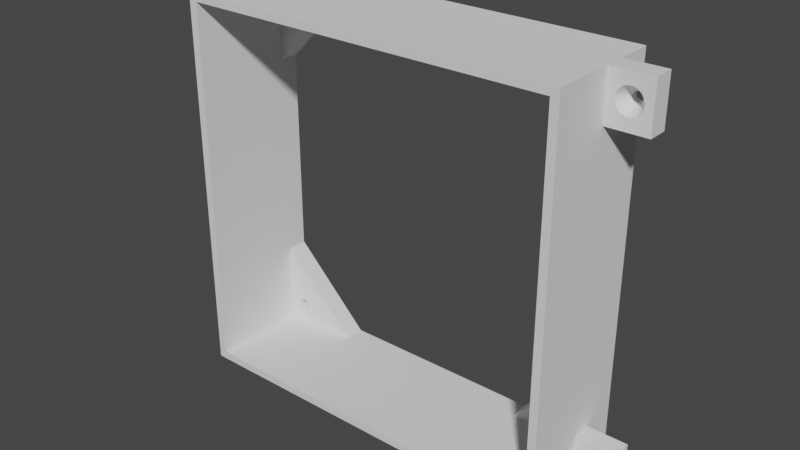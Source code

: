 # Source: fan_bracket.blend  (saved by Blender 3.2.14; exported with 4.5.12 LTS)
import bpy
from mathutils import Matrix  # noqa: F401  (used for matrix-valued properties, if any)

bpy.ops.wm.read_factory_settings(use_empty=True)
scene = bpy.context.scene
scene.name = 'Scene'

# ---- node groups
ng_auto_smooth = bpy.data.node_groups.new('Auto Smooth', 'GeometryNodeTree')
_s = ng_auto_smooth.interface.new_socket(name='Geometry', in_out='OUTPUT', socket_type='NodeSocketGeometry')
_s = ng_auto_smooth.interface.new_socket(name='Geometry', in_out='INPUT', socket_type='NodeSocketGeometry')
_s = ng_auto_smooth.interface.new_socket(name='Angle', in_out='INPUT', socket_type='NodeSocketFloat')
_s.subtype = 'ANGLE'
_s.min_value = 0.0
_s.max_value = 3.142
ng_auto_smooth.is_modifier = True
_N = ng_auto_smooth.nodes; _L = ng_auto_smooth.links
n0 = _N.new('NodeGroupOutput'); n0.name = 'Group Output'; n0.location = (480, -100)
n1 = _N.new('NodeGroupInput'); n1.name = 'Group Input'; n1.location = (-420, -300)
n2 = _N.new('NodeGroupInput'); n2.name = 'Group Input.001'; n2.location = (-60, -100)
n3 = _N.new('GeometryNodeSetShadeSmooth'); n3.name = 'Set Shade Smooth'; n3.location = (120, -100)
n3.domain = 'EDGE'
n4 = _N.new('GeometryNodeSetShadeSmooth'); n4.name = 'Set Shade Smooth.001'; n4.location = (300, -100)
n5 = _N.new('GeometryNodeInputMeshEdgeAngle'); n5.name = 'Edge Angle'; n5.location = (-420, -220)
n6 = _N.new('GeometryNodeInputEdgeSmooth'); n6.name = 'Is Edge Smooth'; n6.location = (-60, -160)
n7 = _N.new('GeometryNodeInputShadeSmooth'); n7.name = 'Is Face Smooth'; n7.location = (-240, -340)
n8 = _N.new('FunctionNodeBooleanMath'); n8.name = 'Boolean Math'; n8.location = (-60, -220)
n9 = _N.new('FunctionNodeCompare'); n9.name = 'Compare'; n9.location = (-240, -180)
n9.operation = 'LESS_EQUAL'
_L.new(n5.outputs[0], n9.inputs[0])
_L.new(n4.outputs[0], n0.inputs[0])
_L.new(n1.outputs[1], n9.inputs[1])
_L.new(n9.outputs[0], n8.inputs[0])
_L.new(n7.outputs[0], n8.inputs[1])
_L.new(n2.outputs[0], n3.inputs[0])
_L.new(n6.outputs[0], n3.inputs[1])
_L.new(n3.outputs[0], n4.inputs[0])
_L.new(n8.outputs[0], n3.inputs[2])
n0.is_active_output = True

# ---- world
world_world = bpy.data.worlds.new('World'); scene.world = world_world
world_world.use_nodes = True; world_world.node_tree.nodes.clear()
_N = world_world.node_tree.nodes; _L = world_world.node_tree.links
n0 = _N.new('ShaderNodeOutputWorld'); n0.name = 'World Output'; n0.location = (300, 300)
n1 = _N.new('ShaderNodeBackground'); n1.name = 'Background'; n1.location = (10, 300)
n1.inputs[0].default_value = (0.05088, 0.05088, 0.05088, 1.0)
_L.new(n1.outputs[0], n0.inputs[0])
n0.is_active_output = True
world_world.color = (0.05088, 0.05088, 0.05088)
world_world.use_sun_shadow = False
world_world.sun_shadow_jitter_overblur = 0.0

# ---- meshes
me_mesh_010 = bpy.data.meshes.new('Mesh.010')
me_mesh_010.from_pydata([(270.7, 207.2, -96.59), (270.7, 207.2, -101.6), (270.7, 195.2, -96.59), (260.7, 207.2, -96.59), (266.5, 202.2, -99.59), (266.6, 202.1, -99.59), (266.4, 202.3, -99.59), (266.2, 202.4, -99.59), (266.4, 202.3, -101.6), (266.2, 202.4, -101.6), (266.6, 202.1, -101.6), (266.7, 201.9, -101.6), (266.9, 201.7, -101.6), (266.7, 201.9, -99.59), (266.9, 201.7, -99.59), (266.9, 201.5, -99.59), (267.0, 201.2, -99.59), (266.9, 201.5, -101.6), (267.0, 201.2, -101.6), (266.9, 201.0, -101.6), (266.9, 201.0, -99.59), (266.9, 200.7, -101.6), (266.7, 200.5, -101.6), (266.9, 200.7, -99.59), (266.7, 200.5, -99.59), (266.6, 200.3, -99.59), (266.4, 200.2, -99.59), (266.6, 200.3, -101.6), (266.4, 200.2, -101.6), (270.7, 195.2, -101.6), (260.7, 195.2, -101.6), (260.7, 207.2, -101.6), (260.7, 195.2, -96.59), (264.9, 200.3, -99.59), (264.8, 200.3, -99.59), (265.0, 200.2, -99.59), (265.2, 200.1, -99.59), (265.0, 200.2, -101.6), (265.2, 200.1, -101.6), (264.8, 200.3, -101.6), (264.7, 200.5, -101.6), (264.7, 200.5, -99.59), (264.5, 200.7, -101.6), (264.5, 201.0, -101.6), (264.5, 200.7, -99.59), (264.5, 201.0, -99.59), (264.5, 201.2, -99.59), (264.5, 201.2, -101.6), (264.5, 201.5, -99.59), (264.5, 201.7, -99.59), (264.5, 201.5, -101.6), (264.5, 201.7, -101.6), (264.7, 201.9, -101.6), (264.7, 201.9, -99.59), (264.8, 202.1, -101.6), (264.8, 202.1, -99.59), (265.0, 202.3, -101.6), (265.2, 202.4, -101.6), (265.0, 202.3, -99.59), (265.2, 202.4, -99.59), (265.5, 202.5, -99.59), (265.5, 202.5, -101.6), (265.7, 202.5, -99.59), (265.7, 202.5, -101.6), (265.9, 202.5, -99.59), (265.9, 202.5, -101.6), (265.5, 200.0, -101.6), (265.5, 200.0, -99.59), (265.7, 200.0, -101.6), (265.9, 200.0, -101.6), (265.7, 200.0, -99.59), (265.9, 200.0, -99.59), (266.2, 200.1, -99.59), (266.2, 200.1, -101.6), (365.1, 205.2, -80.62), (365.1, 205.2, -105.6), (367.1, 207.2, -80.62), (367.1, 207.2, -105.6), (272.7, 205.2, -80.62), (272.7, 205.2, -105.6), (270.7, 207.2, -80.62), (270.7, 207.2, -105.6), (365.1, 113.1, -80.6), (365.1, 113.1, -105.6), (272.7, 113.1, -80.6), (272.7, 113.1, -105.6), (367.1, 111.1, -80.6), (367.1, 111.1, -105.6), (270.7, 111.1, -80.6), (270.7, 111.1, -105.6), (365.1, 133.0, -105.6), (272.7, 133.0, -105.6), (367.1, 133.0, -105.6), (270.7, 133.0, -105.6), (365.1, 113.0, -110.6), (272.7, 113.0, -110.6), (367.1, 111.0, -110.6), (270.7, 111.0, -110.6), (365.1, 133.0, -110.6), (272.7, 133.0, -110.6), (367.1, 133.0, -110.6), (270.7, 133.0, -110.6), (365.1, 185.2, -105.6), (367.1, 185.2, -105.6), (272.7, 185.2, -105.6), (270.7, 185.2, -105.6), (365.1, 205.2, -110.6), (367.1, 207.2, -110.6), (272.7, 205.2, -110.6), (270.7, 207.2, -110.6), (365.1, 185.2, -110.6), (367.1, 185.2, -110.6), (272.7, 185.2, -110.6), (270.7, 185.2, -110.6), (345.0, 205.2, -105.6), (345.0, 205.2, -110.6), (292.7, 205.2, -105.6), (292.7, 205.2, -110.6), (345.0, 113.1, -105.6), (345.0, 113.0, -110.6), (292.7, 113.1, -105.6), (292.7, 113.0, -110.6), (367.1, 111.1, -96.57), (367.1, 111.1, -101.6), (367.1, 123.1, -96.58), (377.1, 111.1, -96.57), (371.3, 116.1, -99.58), (371.2, 116.2, -99.58), (371.4, 116.0, -99.58), (371.6, 115.9, -99.58), (371.4, 116.0, -101.6), (371.2, 116.2, -101.6), (371.6, 115.9, -101.6), (371.8, 115.8, -101.6), (372.1, 115.8, -101.6), (371.8, 115.8, -99.58), (372.1, 115.8, -99.58), (372.3, 115.8, -99.58), (372.3, 115.8, -101.6), (372.5, 115.9, -99.58), (372.5, 115.9, -101.6), (372.8, 116.0, -99.58), (372.8, 116.0, -101.6), (373.0, 116.2, -99.58), (373.0, 116.2, -101.6), (373.1, 116.4, -99.58), (373.2, 116.6, -99.58), (373.1, 116.4, -101.6), (373.2, 116.6, -101.6), (373.3, 116.8, -101.6), (373.3, 116.8, -99.58), (373.3, 117.1, -101.6), (373.3, 117.3, -101.6), (373.3, 117.1, -99.58), (373.3, 117.3, -99.58), (373.2, 117.6, -99.58), (373.1, 117.8, -99.58), (373.2, 117.6, -101.6), (373.1, 117.8, -101.6), (373.0, 118.0, -101.6), (372.8, 118.1, -101.6), (373.0, 118.0, -99.58), (372.9, 118.0, -99.58), (372.8, 118.1, -99.58), (377.1, 123.1, -96.58), (377.1, 123.1, -101.6), (367.1, 123.1, -101.6), (377.1, 111.1, -101.6), (371.2, 118.0, -101.6), (371.4, 118.1, -101.6), (371.6, 118.2, -101.6), (371.4, 118.1, -99.58), (371.2, 118.0, -99.58), (371.6, 118.2, -99.58), (371.8, 118.3, -99.58), (372.1, 118.3, -99.58), (371.8, 118.3, -101.6), (372.1, 118.3, -101.6), (372.3, 118.3, -101.6), (372.5, 118.2, -101.6), (372.3, 118.3, -99.58), (372.5, 118.2, -99.58), (371.0, 117.8, -99.58), (370.9, 117.6, -99.58), (371.0, 117.8, -101.6), (370.9, 117.6, -101.6), (370.8, 117.3, -101.6), (370.8, 117.3, -99.58), (370.8, 117.1, -101.6), (370.8, 116.8, -101.6), (370.8, 117.1, -99.58), (370.8, 116.8, -99.58), (370.9, 116.6, -99.58), (370.9, 116.6, -101.6), (371.0, 116.4, -99.58), (371.0, 116.4, -101.6), (270.7, 111.1, -96.57), (270.7, 111.1, -101.6), (270.7, 123.1, -96.58), (260.7, 111.1, -96.57), (260.7, 111.1, -101.6), (260.7, 123.1, -96.58), (266.9, 204.1, -96.59), (265.0, 116.0, -99.58), (264.8, 116.2, -99.58), (264.7, 116.4, -99.58), (264.8, 116.2, -101.6), (264.7, 116.4, -101.6), (265.0, 116.0, -101.6), (265.2, 115.9, -101.6), (265.5, 115.8, -101.6), (265.2, 115.9, -99.58), (265.5, 115.8, -99.58), (265.7, 115.8, -99.58), (265.9, 115.8, -99.58), (265.7, 115.8, -101.6), (265.9, 115.8, -101.6), (266.2, 115.9, -101.6), (266.4, 116.0, -101.6), (266.2, 115.9, -99.58), (266.4, 116.0, -99.58), (266.6, 116.2, -99.58), (266.7, 116.4, -99.58), (266.6, 116.2, -101.6), (266.7, 116.4, -101.6), (266.9, 116.6, -101.6), (266.9, 116.8, -101.6), (266.9, 116.6, -99.58), (266.9, 116.8, -99.58), (267.0, 117.1, -99.58), (266.9, 117.3, -99.58), (267.0, 117.1, -101.6), (266.9, 117.3, -101.6), (266.9, 117.6, -101.6), (266.7, 117.8, -101.6), (266.9, 117.6, -99.58), (266.7, 117.8, -99.58), (266.6, 118.0, -99.58), (267.4, 203.8, -96.59), (266.6, 118.0, -101.6), (266.4, 118.1, -99.58), (266.2, 118.2, -99.58), (266.4, 118.1, -101.6), (266.2, 118.2, -101.6), (265.9, 118.3, -101.6), (265.7, 118.3, -101.6), (265.9, 118.3, -99.58), (265.7, 118.3, -99.58), (265.5, 118.3, -99.58), (265.2, 118.2, -99.58), (265.5, 118.3, -101.6), (265.2, 118.2, -101.6), (265.0, 118.1, -101.6), (265.0, 118.1, -99.58), (264.8, 118.0, -101.6), (264.7, 117.8, -101.6), (264.8, 118.0, -99.58), (264.7, 117.8, -99.58), (264.5, 117.6, -99.58), (264.5, 117.3, -99.58), (264.5, 117.6, -101.6), (264.5, 117.3, -101.6), (264.5, 117.1, -101.6), (264.5, 116.8, -101.6), (264.5, 117.1, -99.58), (264.5, 116.8, -99.58), (264.5, 116.6, -99.58), (264.5, 116.6, -101.6), (260.7, 123.1, -101.6), (270.7, 123.1, -101.6), (367.1, 207.2, -96.59), (367.1, 207.2, -101.6), (367.1, 195.2, -96.59), (377.1, 207.2, -96.59), (267.9, 203.4, -96.59), (377.1, 195.2, -96.59), (377.1, 207.2, -101.6), (377.1, 195.2, -101.6), (367.1, 195.2, -101.6), (373.0, 200.3, -101.6), (372.8, 200.2, -101.6), (372.5, 200.1, -101.6), (372.8, 200.2, -99.73), (373.0, 200.3, -99.73), (372.5, 200.1, -99.73), (372.3, 200.0, -99.73), (372.1, 200.0, -99.73), (372.3, 200.0, -101.6), (372.1, 200.0, -101.6), (371.8, 200.0, -101.6), (371.6, 200.1, -101.6), (371.8, 200.0, -99.73), (371.6, 200.1, -99.73), (371.4, 200.2, -99.73), (267.7, 203.6, -96.59), (371.4, 200.2, -101.6), (371.2, 200.3, -99.73), (371.0, 200.5, -99.73), (371.2, 200.3, -101.6), (371.0, 200.5, -101.6), (370.9, 200.7, -101.6), (370.8, 201.0, -101.6), (370.9, 200.7, -99.73), (370.8, 201.0, -99.73), (370.8, 201.2, -99.73), (370.8, 201.5, -99.73), (370.8, 201.2, -101.6), (370.8, 201.5, -101.6), (370.9, 201.7, -101.6), (371.0, 201.9, -101.6), (370.9, 201.7, -99.73), (371.0, 201.9, -99.73), (371.2, 202.1, -99.73), (371.4, 202.3, -99.73), (371.2, 202.1, -101.6), (371.4, 202.3, -101.6), (371.6, 202.4, -101.6), (371.6, 202.4, -99.73), (371.8, 202.5, -101.6), (371.8, 202.5, -99.73), (372.1, 202.5, -101.6), (372.3, 202.5, -101.6), (372.1, 202.5, -99.73), (372.3, 202.5, -99.73), (372.5, 202.4, -99.73), (372.5, 202.4, -101.6), (372.8, 202.3, -99.73), (372.8, 202.3, -101.6), (373.0, 202.1, -99.73), (373.0, 202.1, -101.6), (373.1, 201.9, -99.73), (373.1, 201.9, -101.6), (373.2, 201.7, -99.73), (373.3, 201.5, -99.73), (373.2, 201.7, -101.6), (373.3, 201.5, -101.6), (373.3, 201.2, -101.6), (373.3, 201.2, -99.73), (373.3, 201.0, -101.6), (373.2, 200.7, -101.6), (373.3, 201.0, -99.73), (373.2, 200.7, -99.73), (373.1, 200.5, -99.73), (373.1, 200.5, -101.6), (359.1, 117.4, -105.6), (359.2, 117.2, -105.6), (359.2, 117.7, -105.6), (359.4, 116.6, -105.6), (359.4, 118.3, -105.6), (359.2, 116.9, -105.6), (359.2, 118.0, -105.6), (359.8, 116.2, -105.6), (359.8, 118.7, -105.6), (360.3, 116.0, -105.6), (360.3, 118.9, -105.6), (360.0, 116.1, -105.6), (360.0, 118.8, -105.6), (359.5, 116.4, -105.6), (359.5, 118.5, -105.6), (360.9, 116.0, -105.6), (360.9, 118.9, -105.6), (361.4, 116.2, -105.6), (361.4, 118.7, -105.6), (361.1, 116.1, -105.6), (361.1, 118.8, -105.6), (361.8, 116.6, -105.6), (361.8, 118.3, -105.6), (362.0, 117.4, -105.6), (362.0, 117.2, -105.6), (362.0, 117.7, -105.6), (361.9, 116.9, -105.6), (361.9, 118.0, -105.6), (361.6, 116.4, -105.6), (361.6, 118.5, -105.6), (360.6, 118.9, -105.6), (360.6, 116.0, -105.6), (275.8, 200.8, -105.6), (275.8, 200.5, -105.6), (275.8, 201.1, -105.6), (276.0, 200.0, -105.6), (275.9, 201.4, -105.6), (275.9, 200.3, -105.6), (276.0, 201.6, -105.6), (276.4, 199.6, -105.6), (276.2, 201.8, -105.6), (276.9, 202.2, -105.6), (276.9, 199.4, -105.6), (276.7, 202.2, -105.6), (276.7, 199.5, -105.6), (276.4, 202.0, -105.6), (276.2, 199.8, -105.6), (277.5, 199.4, -105.6), (277.5, 202.2, -105.6), (278.0, 199.6, -105.6), (278.0, 202.0, -105.6), (277.8, 199.5, -105.6), (277.8, 202.2, -105.6), (278.4, 200.0, -105.6), (278.4, 201.6, -105.6), (278.7, 200.8, -105.6), (278.6, 201.1, -105.6), (278.6, 200.5, -105.6), (278.5, 201.4, -105.6), (278.5, 200.3, -105.6), (278.2, 201.8, -105.6), (278.2, 199.8, -105.6), (277.2, 199.4, -105.6), (277.2, 202.3, -105.6), (359.1, 117.4, -110.6), (359.2, 117.2, -110.6), (359.2, 117.7, -110.6), (359.4, 116.6, -110.6), (359.4, 118.3, -110.6), (359.2, 116.9, -110.6), (359.2, 118.0, -110.6), (359.8, 116.2, -110.6), (359.8, 118.7, -110.6), (360.3, 116.0, -110.6), (360.3, 118.9, -110.6), (360.0, 116.1, -110.6), (360.0, 118.8, -110.6), (359.5, 116.4, -110.6), (359.5, 118.5, -110.6), (360.9, 116.0, -110.6), (360.9, 118.9, -110.6), (361.4, 116.2, -110.6), (361.4, 118.7, -110.6), (361.1, 116.1, -110.6), (361.1, 118.8, -110.6), (361.8, 116.6, -110.6), (361.8, 118.3, -110.6), (362.0, 117.4, -110.6), (362.0, 117.2, -110.6), (362.0, 117.7, -110.6), (361.9, 116.9, -110.6), (361.9, 118.0, -110.6), (361.6, 116.4, -110.6), (361.6, 118.5, -110.6), (360.6, 118.9, -110.6), (360.6, 116.0, -110.6), (359.1, 200.8, -110.6), (359.2, 200.5, -110.6), (359.2, 201.1, -110.6), (359.4, 200.0, -110.6), (359.4, 201.6, -110.6), (359.2, 200.3, -110.6), (359.2, 201.4, -110.6), (359.8, 199.6, -110.6), (359.8, 202.0, -110.6), (360.3, 199.4, -110.6), (360.3, 202.2, -110.6), (360.0, 199.5, -110.6), (360.0, 202.2, -110.6), (359.5, 199.8, -110.6), (359.5, 201.8, -110.6), (360.9, 199.4, -110.6), (360.9, 202.2, -110.6), (361.4, 199.6, -110.6), (361.4, 202.0, -110.6), (361.1, 199.5, -110.6), (361.1, 202.2, -110.6), (361.8, 200.0, -110.6), (361.8, 201.6, -110.6), (362.0, 200.8, -110.6), (362.0, 200.5, -110.6), (362.0, 201.1, -110.6), (361.9, 200.3, -110.6), (361.9, 201.4, -110.6), (361.6, 199.8, -110.6), (361.6, 201.8, -110.6), (360.6, 202.3, -110.6), (360.6, 199.4, -110.6), (275.8, 200.8, -110.6), (275.8, 200.5, -110.6), (275.8, 201.1, -110.6), (275.9, 200.3, -110.6), (276.0, 201.6, -110.6), (276.0, 200.0, -110.6), (275.9, 201.4, -110.6), (276.2, 199.8, -110.6), (276.4, 202.0, -110.6), (276.9, 199.4, -110.6), (276.7, 199.5, -110.6), (276.9, 202.2, -110.6), (276.4, 199.6, -110.6), (276.7, 202.2, -110.6), (276.2, 201.8, -110.6), (277.5, 199.4, -110.6), (277.5, 202.2, -110.6), (278.0, 199.6, -110.6), (278.0, 202.0, -110.6), (277.8, 199.5, -110.6), (277.8, 202.2, -110.6), (278.4, 200.0, -110.6), (278.4, 201.6, -110.6), (278.7, 200.8, -110.6), (278.6, 201.1, -110.6), (278.6, 200.5, -110.6), (278.5, 201.4, -110.6), (278.5, 200.3, -110.6), (278.2, 201.8, -110.6), (278.2, 199.8, -110.6), (277.2, 199.4, -110.6), (277.2, 202.3, -110.6), (359.1, 200.8, -105.6), (359.2, 200.5, -105.6), (359.2, 201.1, -105.6), (359.4, 200.0, -105.6), (359.4, 201.6, -105.6), (359.2, 200.3, -105.6), (359.2, 201.4, -105.6), (359.8, 199.6, -105.6), (359.8, 202.0, -105.6), (360.3, 199.4, -105.6), (360.3, 202.2, -105.6), (360.0, 199.5, -105.6), (360.0, 202.2, -105.6), (359.5, 199.8, -105.6), (359.5, 201.8, -105.6), (360.9, 199.4, -105.6), (360.9, 202.2, -105.6), (361.4, 199.6, -105.6), (361.4, 202.0, -105.6), (361.1, 199.5, -105.6), (361.1, 202.2, -105.6), (361.8, 200.0, -105.6), (361.8, 201.6, -105.6), (362.0, 200.8, -105.6), (362.0, 200.5, -105.6), (362.0, 201.1, -105.6), (361.9, 200.3, -105.6), (361.9, 201.4, -105.6), (361.6, 199.8, -105.6), (361.6, 201.8, -105.6), (360.6, 202.3, -105.6), (360.6, 199.4, -105.6), (275.8, 117.4, -105.6), (275.8, 117.2, -105.6), (275.8, 117.7, -105.6), (276.0, 118.3, -105.6), (275.9, 118.0, -105.6), (276.0, 116.6, -105.6), (275.9, 116.9, -105.6), (276.4, 118.7, -105.6), (276.9, 118.9, -105.6), (276.7, 118.8, -105.6), (277.2, 116.0, -105.6), (276.9, 116.0, -105.6), (276.7, 116.1, -105.6), (276.4, 116.2, -105.6), (276.2, 116.4, -105.6), (276.2, 118.5, -105.6), (277.5, 116.0, -105.6), (277.5, 118.9, -105.6), (278.0, 118.7, -105.6), (277.8, 116.1, -105.6), (278.0, 116.2, -105.6), (278.2, 116.4, -105.6), (277.8, 118.8, -105.6), (278.4, 118.3, -105.6), (278.7, 117.4, -105.6), (278.6, 117.7, -105.6), (278.6, 117.2, -105.6), (278.6, 118.0, -105.6), (278.4, 116.6, -105.6), (278.6, 116.9, -105.6), (278.2, 118.5, -105.6), (277.2, 118.9, -105.6), (275.8, 117.4, -110.6), (275.8, 117.2, -110.6), (275.8, 117.7, -110.6), (276.0, 116.6, -110.6), (275.9, 116.9, -110.6), (275.9, 118.0, -110.6), (276.0, 118.3, -110.6), (276.4, 116.2, -110.6), (276.9, 116.0, -110.6), (276.7, 116.1, -110.6), (277.2, 116.0, -110.6), (276.2, 116.4, -110.6), (276.2, 118.5, -110.6), (276.4, 118.7, -110.6), (276.7, 118.8, -110.6), (276.9, 118.9, -110.6), (277.2, 118.9, -110.6), (277.5, 116.0, -110.6), (277.5, 118.9, -110.6), (278.0, 116.2, -110.6), (277.8, 116.1, -110.6), (278.0, 118.7, -110.6), (277.8, 118.8, -110.6), (278.4, 116.6, -110.6), (278.7, 117.4, -110.6), (278.6, 117.7, -110.6), (278.6, 117.2, -110.6), (278.6, 118.0, -110.6), (278.6, 116.9, -110.6), (278.4, 118.3, -110.6), (278.2, 118.5, -110.6), (278.2, 116.4, -110.6), (365.1, 117.4, -105.7), (365.1, 200.8, -105.7), (272.7, 117.4, -110.6), (272.7, 200.8, -105.7), (268.3, 202.9, -96.59), (268.6, 202.4, -96.59), (268.7, 201.8, -96.59), (268.8, 201.2, -96.59), (268.7, 200.6, -96.59), (268.6, 200.0, -96.59), (268.3, 199.5, -96.59), (267.9, 199.0, -96.59), (267.4, 198.6, -96.59), (263.7, 198.9, -96.59), (263.5, 199.0, -96.59), (264.0, 198.6, -96.59), (264.5, 198.4, -96.59), (263.1, 199.5, -96.59), (262.8, 200.0, -96.59), (262.7, 200.6, -96.59), (262.6, 201.2, -96.59), (262.7, 201.8, -96.59), (262.8, 202.4, -96.59), (263.1, 202.9, -96.59), (263.5, 203.4, -96.59), (264.0, 203.8, -96.59), (264.5, 204.1, -96.59), (265.1, 204.3, -96.59), (265.7, 204.3, -96.59), (266.3, 204.3, -96.59), (265.1, 198.2, -96.59), (265.7, 198.1, -96.59), (266.3, 198.2, -96.59), (266.9, 198.4, -96.59), (370.1, 114.7, -96.57), (369.9, 114.9, -96.57), (370.3, 114.5, -96.57), (370.9, 114.2, -96.57), (371.5, 114.0, -96.57), (372.1, 114.0, -96.57), (372.7, 114.0, -96.57), (373.3, 114.2, -96.57), (373.8, 114.5, -96.57), (374.3, 114.9, -96.57), (374.6, 115.4, -96.57), (374.9, 115.9, -96.57), (375.1, 116.5, -96.57), (375.2, 117.1, -96.57), (375.1, 117.7, -96.57), (374.9, 118.3, -96.57), (374.6, 118.8, -96.57), (374.3, 119.3, -96.57), (374.1, 119.4, -96.57), (373.8, 119.7, -96.57), (370.3, 119.7, -96.57), (369.9, 119.3, -96.57), (370.9, 119.9, -96.57), (371.5, 120.1, -96.57), (372.1, 120.2, -96.58), (372.7, 120.1, -96.57), (373.3, 119.9, -96.57), (369.5, 118.8, -96.57), (369.2, 118.3, -96.57), (369.0, 117.7, -96.57), (369.0, 117.1, -96.57), (369.0, 116.5, -96.57), (369.2, 115.9, -96.57), (369.5, 115.4, -96.57), (264.0, 114.5, -96.57), (263.5, 114.9, -96.57), (263.1, 115.4, -96.57), (264.5, 114.2, -96.57), (265.1, 114.0, -96.57), (265.7, 114.0, -96.57), (266.3, 114.0, -96.57), (266.9, 114.2, -96.57), (267.4, 114.5, -96.57), (267.9, 114.9, -96.57), (268.3, 115.4, -96.57), (268.6, 115.9, -96.57), (268.7, 116.5, -96.57), (268.8, 117.1, -96.57), (268.7, 117.7, -96.57), (268.6, 118.3, -96.57), (268.3, 118.8, -96.57), (267.9, 119.3, -96.57), (267.4, 119.7, -96.57), (266.9, 119.9, -96.57), (266.3, 120.1, -96.57), (265.7, 120.2, -96.58), (265.1, 120.1, -96.57), (264.5, 119.9, -96.57), (264.0, 119.7, -96.57), (263.5, 119.3, -96.57), (263.1, 118.8, -96.57), (262.8, 118.3, -96.57), (262.7, 117.7, -96.57), (262.6, 117.1, -96.57), (262.7, 116.5, -96.57), (262.8, 115.9, -96.57), (373.8, 198.6, -96.59), (374.3, 199.0, -96.59), (373.3, 198.4, -96.59), (372.7, 198.2, -96.59), (372.1, 198.1, -96.59), (371.5, 198.2, -96.59), (370.9, 198.4, -96.59), (370.3, 198.6, -96.59), (369.9, 199.0, -96.59), (369.5, 199.5, -96.59), (369.2, 200.0, -96.59), (369.0, 200.6, -96.59), (369.0, 201.2, -96.59), (369.0, 201.8, -96.59), (369.2, 202.4, -96.59), (369.5, 202.9, -96.59), (369.9, 203.4, -96.59), (370.3, 203.8, -96.59), (370.9, 204.1, -96.59), (371.5, 204.3, -96.59), (372.1, 204.3, -96.59), (372.7, 204.3, -96.59), (373.3, 204.1, -96.59), (373.8, 203.8, -96.59), (374.3, 203.4, -96.59), (374.6, 202.9, -96.59), (374.9, 202.4, -96.59), (375.1, 201.8, -96.59), (375.2, 201.2, -96.59), (375.1, 200.6, -96.59), (374.9, 200.0, -96.59), (374.6, 199.5, -96.59)], [(367, 600), (527, 601), (568, 602), (376, 603)], [(0, 1, 31, 3), (337, 340, 729, 728), (204, 203, 668, 669), (8, 6, 4, 5, 10), (7, 6, 8, 9), (10, 5, 13, 11), (11, 13, 14, 12), (12, 14, 15, 17), (17, 15, 16, 18), (18, 16, 20, 19), (19, 20, 23, 21), (21, 23, 24, 22), (22, 24, 25, 27), (2, 29, 30, 32), (31, 30, 32, 3), (35, 33, 34, 39, 37), (38, 36, 35, 37), (34, 41, 40, 39), (41, 44, 42, 40), (44, 45, 43, 42), (45, 46, 47, 43), (46, 48, 50, 47), (48, 49, 51, 50), (49, 53, 52, 51), (53, 55, 54, 52), (58, 59, 57, 56), (59, 60, 61, 57), (60, 62, 63, 61), (62, 64, 65, 63), (64, 7, 9, 65), (66, 67, 36, 38), (68, 70, 67, 66), (69, 71, 70, 68), (73, 72, 71, 69), (28, 26, 72, 73), (76, 74, 78, 80), (81, 77, 76, 80), (75, 77, 107, 106), (79, 78, 84, 85), (85, 89, 81, 79), (78, 74, 75, 79), (80, 81, 89, 88), (83, 90, 360, 364, 362, 373, 366, 371, 369, 367, 368, 370, 365, 372), (360, 90, 118, 83, 372, 361, 363, 359, 375, 353, 355, 351, 357, 347, 349, 345, 344, 346, 350, 348, 358, 352, 356, 354, 374), (76, 77, 87, 86), (86, 87, 89, 88), (84, 78, 80, 88), (83, 85, 84, 82), (75, 83, 87, 77), (76, 86, 82, 74), (88, 84, 82, 86), (74, 82, 83, 75), (95, 94, 96, 97), (83, 87, 96, 94), (89, 85, 95, 97), (89, 93, 101, 97), (85, 83, 94, 95), (87, 89, 97, 96), (384, 79, 104, 116, 400, 399, 401, 403, 397, 405, 393, 395, 391, 406, 386, 388, 383, 390, 379, 381, 377, 376, 378, 380, 382), (400, 116, 79, 384, 389, 387, 385, 407, 392, 396, 394, 404, 398, 402), (407, 503, 488, 392), (100, 96, 94, 98), (100, 98, 90, 92), (92, 87, 96, 100), (101, 93, 91, 99), (99, 95, 97, 101), (109, 108, 106, 107), (77, 81, 109, 107), (79, 75, 106, 108), (81, 105, 113, 109), (77, 103, 111, 107), (81, 79, 108, 109), (90, 98, 119, 118), (113, 105, 104, 112), (112, 108, 109, 113), (111, 103, 102, 110), (107, 111, 110, 106), (106, 75, 114, 115), (108, 79, 116, 117), (424, 98, 94, 436, 429, 434, 432, 431, 433, 435, 430, 437, 426, 428), (436, 94, 119, 98, 424, 438, 418, 420, 416, 422, 412, 414, 410, 408, 409, 413, 411, 421, 415, 419, 417, 439, 423, 427, 425), (94, 83, 118, 119), (469, 106, 110, 455, 459, 457, 468, 461, 466, 464, 463, 465, 467, 462), (455, 110, 115, 106, 469, 458, 460, 456, 470, 450, 452, 448, 454, 444, 446, 442, 440, 441, 445, 443, 453, 447, 451, 449, 471), (404, 500, 494, 398), (102, 114, 115, 110), (104, 116, 117, 112), (108, 112, 117, 496, 495, 497, 499, 493, 501, 489, 491, 487, 502, 481, 482, 484, 479, 477, 475, 473, 472, 474, 478, 476, 486), (496, 117, 108, 486, 480, 485, 483, 503, 488, 492, 490, 500, 494, 498), (404, 394, 490, 500), (533, 75, 102, 519, 523, 521, 532, 525, 530, 528, 527, 529, 531, 526), (519, 102, 114, 75, 533, 522, 524, 520, 534, 514, 516, 512, 518, 508, 510, 506, 504, 505, 509, 507, 517, 511, 515, 513, 535), (407, 385, 483, 503), (95, 85, 120, 121), (544, 91, 120, 85, 550, 549, 548, 547, 546, 552, 555, 556, 557, 564, 565, 562, 560, 561, 563, 559, 566, 554, 558, 553, 567), (550, 85, 91, 544, 545, 543, 551, 539, 540, 538, 536, 537, 542, 541), (387, 485, 483, 385), (389, 480, 485, 387), (579, 95, 99, 583, 582, 581, 580, 574, 573, 570, 568, 569, 572, 571), (583, 99, 121, 95, 579, 575, 577, 576, 578, 585, 588, 587, 599, 591, 596, 594, 592, 593, 595, 597, 598, 589, 590, 586, 584), (396, 492, 490, 394), (396, 392, 488, 492), (99, 91, 120, 121), (98, 90, 102, 110), (92, 100, 111, 103), (98, 110, 111, 100), (122, 123, 167, 125), (172, 182, 661, 655), (150, 153, 647, 646), (131, 130, 128, 126, 127), (128, 130, 132, 129), (129, 132, 133, 135), (135, 133, 134, 136), (136, 134, 138, 137), (137, 138, 140, 139), (139, 140, 142, 141), (143, 144, 147, 145), (145, 147, 148, 146), (146, 148, 149, 150), (150, 149, 151, 153), (153, 151, 152, 154), (154, 152, 157, 155), (155, 157, 158, 156), (156, 158, 159, 161), (161, 159, 160, 163, 162), (165, 166, 124, 164), (125, 167, 165, 164), (170, 169, 171, 173), (176, 170, 173, 174), (177, 176, 174, 175), (178, 177, 175, 180), (179, 178, 180, 181), (160, 179, 181, 163), (168, 184, 182, 172), (184, 185, 183, 182), (185, 186, 187, 183), (186, 188, 190, 187), (188, 189, 191, 190), (189, 193, 192, 191), (193, 195, 194, 192), (195, 131, 127, 194), (196, 197, 200, 199), (135, 136, 639, 638), (200, 268, 201, 199), (265, 266, 699, 698), (206, 204, 205, 207), (204, 206, 208, 203), (209, 211, 203, 208), (209, 210, 212, 211), (215, 213, 212, 210), (213, 214, 216, 215), (219, 217, 216, 214), (219, 220, 218, 217), (220, 221, 223, 218), (222, 224, 223, 221), (224, 225, 227, 222), (226, 228, 227, 225), (226, 231, 229, 228), (232, 230, 229, 231), (233, 235, 230, 232), (234, 236, 235, 233), (237, 239, 234, 236), (239, 242, 240, 237), (241, 243, 242, 240), (243, 244, 246, 241), (245, 247, 246, 244), (245, 250, 248, 247), (250, 251, 249, 248), (251, 252, 253, 249), (253, 256, 254, 252), (254, 255, 257, 256), (257, 258, 260, 255), (260, 261, 259, 258), (261, 262, 264, 259), (263, 265, 264, 262), (267, 266, 265, 263), (267, 207, 205, 266), (268, 269, 198, 201), (270, 271, 276, 273), (181, 180, 659, 660), (190, 191, 665, 664), (276, 277, 275, 273), (272, 278, 277, 275), (280, 282, 284, 281), (283, 279, 280, 282), (284, 281, 287, 285), (285, 287, 288, 286), (288, 286, 291, 289), (290, 289, 291, 292), (293, 292, 290, 295), (298, 295, 293, 296), (297, 296, 298, 299), (297, 299, 300, 302), (303, 302, 300, 301), (303, 301, 306, 304), (304, 305, 307, 306), (305, 310, 308, 307), (310, 311, 309, 308), (311, 312, 314, 309), (313, 317, 316, 315), (317, 319, 318, 316), (319, 322, 320, 318), (322, 323, 321, 320), (323, 324, 325, 321), (324, 326, 327, 325), (329, 327, 326, 328), (329, 328, 330, 331), (331, 330, 332, 334), (334, 332, 333, 335), (335, 333, 337, 336), (340, 337, 336, 338), (341, 340, 338, 339), (343, 339, 341, 342), (342, 343, 279, 283), (530, 466, 464, 528), (486, 480, 389, 384), (528, 464, 463, 527), (544, 567, 584, 583), (527, 463, 465, 529), (567, 553, 586, 584), (529, 465, 467, 531), (553, 558, 590, 586), (531, 467, 462, 526), (558, 554, 589, 590), (526, 462, 469, 533), (554, 566, 598, 589), (469, 458, 522, 533), (598, 566, 559, 597), (458, 460, 524, 522), (597, 559, 563, 595), (460, 456, 520, 524), (595, 563, 561, 593), (456, 470, 534, 520), (593, 561, 560, 592), (470, 450, 514, 534), (592, 560, 562, 594), (450, 452, 516, 514), (594, 562, 565, 596), (452, 448, 512, 516), (375, 359, 423, 439), (596, 565, 564, 591), (448, 454, 518, 512), (353, 375, 439, 417), (591, 564, 557, 599), (454, 444, 508, 518), (355, 353, 417, 419), (599, 557, 556, 587), (444, 446, 510, 508), (351, 355, 419, 415), (587, 556, 555, 588), (446, 442, 506, 510), (357, 351, 415, 421), (588, 555, 552, 585), (442, 440, 504, 506), (411, 347, 357, 421), (545, 544, 583, 582), (440, 441, 505, 504), (413, 349, 347, 411), (543, 545, 582, 581), (441, 445, 509, 505), (409, 345, 349, 413), (551, 543, 581, 580), (445, 443, 507, 509), (408, 344, 345, 409), (539, 551, 580, 574), (443, 453, 517, 507), (410, 346, 344, 408), (540, 539, 574, 573), (517, 453, 447, 511), (414, 350, 346, 410), (538, 540, 573, 570), (511, 447, 451, 515), (412, 348, 350, 414), (536, 538, 570, 568), (515, 451, 449, 513), (422, 358, 348, 412), (537, 536, 568, 569), (416, 352, 358, 422), (542, 537, 569, 572), (420, 356, 352, 416), (541, 542, 572, 571), (418, 354, 356, 420), (550, 541, 571, 579), (438, 374, 354, 418), (575, 549, 550, 579), (424, 360, 374, 438), (577, 548, 549, 575), (428, 364, 360, 424), (576, 547, 548, 577), (426, 362, 364, 428), (437, 373, 362, 426), (366, 373, 437, 430), (371, 366, 430, 435), (369, 371, 435, 433), (367, 369, 433, 431), (368, 367, 431, 432), (370, 368, 432, 434), (365, 370, 434, 429), (372, 365, 429, 436), (361, 372, 436, 425), (363, 361, 425, 427), (359, 363, 427, 423), (513, 449, 471, 535), (535, 471, 455, 519), (519, 455, 459, 523), (523, 459, 457, 521), (521, 457, 468, 532), (532, 468, 461, 525), (578, 546, 547, 576), (525, 461, 466, 530), (585, 552, 546, 578), (402, 398, 494, 498), (402, 498, 496, 400), (496, 400, 399, 495), (401, 399, 495, 497), (403, 401, 497, 499), (403, 499, 493, 397), (405, 397, 493, 501), (405, 501, 489, 393), (395, 393, 489, 491), (395, 491, 487, 391), (406, 391, 487, 502), (502, 406, 386, 481), (482, 481, 386, 388), (482, 388, 383, 484), (383, 484, 479, 390), (390, 479, 477, 379), (379, 477, 475, 381), (381, 475, 473, 377), (377, 473, 472, 376), (378, 376, 472, 474), (380, 378, 474, 478), (380, 478, 476, 382), (486, 384, 382, 476), (93, 101, 113, 105), (91, 99, 112, 104), (99, 112, 113, 101), (291, 286, 704, 705), (328, 326, 723, 724), (143, 145, 644, 643), (145, 146, 645, 644), (285, 286, 704, 703), (323, 322, 720, 721), (203, 211, 671, 668), (211, 212, 672, 671), (139, 141, 642, 641), (49, 48, 621, 622), (180, 175, 658, 659), (146, 150, 646, 645), (256, 253, 692, 693), (241, 246, 688, 687), (259, 264, 697, 696), (219, 214, 674, 675), (220, 219, 675, 676), (155, 156, 650, 649), (297, 302, 710, 709), (266, 205, 670, 699), (45, 44, 618, 619), (214, 213, 673, 674), (183, 187, 663, 662), (249, 253, 692, 691), (162, 163, 653, 652), (310, 305, 713, 714), (302, 303, 711, 710), (191, 192, 666, 665), (59, 58, 625, 626), (246, 247, 689, 688), (222, 227, 679, 678), (20, 16, 607, 608), (311, 310, 714, 715), (205, 204, 669, 670), (229, 230, 682, 681), (256, 257, 694, 693), (296, 293, 707, 708), (305, 304, 712, 713), (317, 313, 717, 718), (25, 24, 610, 611), (212, 213, 673, 672), (46, 45, 619, 620), (264, 265, 698, 697), (60, 59, 626, 627), (296, 297, 709, 708), (16, 15, 606, 607), (156, 161, 651, 650), (237, 240, 686, 685), (71, 72, 633, 632), (342, 283, 701, 731), (319, 317, 718, 719), (36, 67, 630, 616), (342, 341, 730, 731), (24, 23, 609, 610), (283, 282, 700, 701), (221, 220, 676, 677), (67, 70, 631, 630), (55, 53, 623, 624), (222, 221, 677, 678), (284, 282, 700, 702), (163, 181, 660, 653), (192, 194, 667, 666), (330, 328, 724, 725), (227, 228, 680, 679), (62, 60, 627, 628), (128, 129, 637, 636), (127, 126, 634, 635), (34, 33, 613, 614), (313, 312, 716, 717), (326, 324, 722, 723), (126, 128, 636, 634), (33, 35, 615, 613), (230, 235, 683, 682), (292, 293, 707, 706), (136, 137, 640, 639), (44, 41, 617, 618), (333, 332, 726, 727), (337, 333, 727, 728), (154, 155, 649, 648), (194, 127, 635, 667), (322, 319, 719, 720), (53, 49, 622, 623), (5, 4, 294, 274), (332, 330, 725, 726), (4, 6, 238, 294), (58, 55, 624, 625), (258, 259, 696, 695), (340, 341, 730, 729), (48, 46, 620, 621), (129, 135, 638, 637), (303, 304, 712, 711), (174, 173, 656, 657), (241, 240, 686, 687), (171, 172, 655, 654), (137, 139, 641, 640), (247, 248, 690, 689), (173, 171, 654, 656), (248, 249, 691, 690), (258, 257, 694, 695), (64, 62, 628, 629), (312, 311, 715, 716), (175, 174, 657, 658), (41, 34, 614, 617), (23, 20, 608, 609), (13, 5, 274, 604), (26, 25, 611, 612), (292, 291, 705, 706), (7, 64, 629, 202), (14, 13, 604, 605), (70, 71, 632, 631), (6, 7, 202, 238), (141, 143, 643, 642), (228, 229, 681, 680), (182, 183, 662, 661), (72, 26, 612, 633), (187, 190, 664, 663), (161, 162, 652, 651), (324, 323, 721, 722), (284, 285, 703, 702), (237, 236, 684, 685), (15, 14, 605, 606), (153, 154, 648, 647), (235, 236, 684, 683), (35, 36, 616, 615), (315, 314, 312, 313), (288, 289, 290, 295, 298, 278, 277, 279, 280, 281, 287), (329, 331, 334, 335, 336, 338, 339, 343, 279, 277, 276), (298, 278, 271, 314, 309, 308, 307, 306, 301, 300, 299), (325, 327, 329, 276, 271, 314, 315, 316, 318, 320, 321), (726, 725, 724, 273, 275, 701, 731, 730, 729, 728, 727), (273, 724, 723, 722, 721, 720, 719, 718, 717, 716, 270), (700, 701, 275, 272, 708, 707, 706, 705, 704, 703, 702), (709, 710, 711, 712, 713, 714, 715, 716, 270, 272, 708), (655, 661, 662, 663, 664, 665, 666, 667, 635, 122, 124), (634, 636, 637, 638, 639, 640, 641, 642, 643, 125, 122, 635), (659, 658, 657, 656, 654, 655, 124, 164, 651, 652, 653, 660), (164, 651, 650, 649, 648, 647, 646, 645, 644, 643, 125), (144, 143, 141, 142), (172, 171, 169, 168), (138, 134, 133, 132, 130, 131, 123, 167, 144, 142, 140), (170, 176, 177, 178, 179, 160, 159, 165, 166, 168, 169), (189, 188, 186, 185, 184, 168, 166, 123, 131, 195, 193), (158, 157, 152, 151, 149, 148, 147, 144, 167, 165, 159), (670, 669, 199, 201, 693, 694, 695, 696, 697, 698, 699), (672, 673, 674, 675, 676, 677, 196, 199, 669, 668, 671), (689, 690, 691, 692, 693, 201, 198, 685, 686, 687, 688), (677, 196, 198, 685, 684, 683, 682, 681, 680, 679, 678), (206, 200, 197, 223, 218, 217, 216, 215, 210, 209, 208), (263, 262, 261, 260, 255, 254, 268, 200, 206, 207, 267), (252, 254, 268, 269, 239, 242, 243, 244, 245, 250, 251), (232, 231, 226, 225, 224, 223, 197, 269, 239, 234, 233), (3, 32, 614, 617, 618, 619, 620, 621, 622, 623, 624), (2, 32, 614, 613, 615, 616, 630, 631, 632, 633, 612, 611), (0, 3, 624, 625, 626, 627, 628, 629, 202, 238, 294, 274), (610, 609, 608, 607, 606, 605, 604, 274, 0, 2, 611), (26, 28, 27, 25), (66, 38, 37, 39, 30, 29, 27, 28, 73, 69, 68), (39, 40, 42, 43, 47, 50, 51, 52, 54, 31, 30), (55, 58, 56, 54), (8, 10, 1, 31, 54, 56, 57, 61, 63, 65, 9), (17, 18, 19, 21, 22, 27, 29, 1, 10, 11, 12)])
_uv = me_mesh_010.uv_layers.new(name='UVMap')
_uv.uv.foreach_set('vector', [0.0, 0.0, 0.0, 0.0, 0.0, 0.0, 0.0, 0.0, 0.0, 0.0, 0.0, 0.0, 0.0, 0.0, 0.0, 0.0, 0.0, 0.0, 0.0, 0.0, 0.0, 0.0, 0.0, 0.0, 0.0, 0.0, 0.0, 0.0, 0.0, 0.0, 0.0, 0.0, 0.0, 0.0, 0.0, 0.0, 0.0, 0.0, 0.0, 0.0, 0.0, 0.0, 0.0, 0.0, 0.0, 0.0, 0.0, 0.0, 0.0, 0.0, 0.0, 0.0, 0.0, 0.0, 0.0, 0.0, 0.0, 0.0, 0.0, 0.0, 0.0, 0.0, 0.0, 0.0, 0.0, 0.0, 0.0, 0.0, 0.0, 0.0, 0.0, 0.0, 0.0, 0.0, 0.0, 0.0, 0.0, 0.0, 0.0, 0.0, 0.0, 0.0, 0.0, 0.0, 0.0, 0.0, 0.0, 0.0, 0.0, 0.0, 0.0, 0.0, 0.0, 0.0, 0.0, 0.0, 0.0, 0.0, 0.0, 0.0, 0.0, 0.0, 0.0, 0.0, 0.0, 0.0, 0.0, 0.0, 0.0, 0.0, 0.0, 0.0, 0.0, 0.0, 0.0, 0.0, 0.0, 0.0, 0.0, 0.0, 0.0, 0.0, 0.0, 0.0, 0.0, 0.0, 0.0, 0.0, 0.0, 0.0, 0.0, 0.0, 0.0, 0.0, 0.0, 0.0, 0.0, 0.0, 0.0, 0.0, 0.0, 0.0, 0.0, 0.0, 0.0, 0.0, 0.0, 0.0, 0.0, 0.0, 0.0, 0.0, 0.0, 0.0, 0.0, 0.0, 0.0, 0.0, 0.0, 0.0, 0.0, 0.0, 0.0, 0.0, 0.0, 0.0, 0.0, 0.0, 0.0, 0.0, 0.0, 0.0, 0.0, 0.0, 0.0, 0.0, 0.0, 0.0, 0.0, 0.0, 0.0, 0.0, 0.0, 0.0, 0.0, 0.0, 0.0, 0.0, 0.0, 0.0, 0.0, 0.0, 0.0, 0.0, 0.0, 0.0, 0.0, 0.0, 0.0, 0.0, 0.0, 0.0, 0.0, 0.0, 0.0, 0.0, 0.0, 0.0, 0.0, 0.0, 0.0, 0.0, 0.0, 0.0, 0.0, 0.0, 0.0, 0.0, 0.0, 0.0, 0.0, 0.0, 0.0, 0.0, 0.0, 0.0, 0.0, 0.0, 0.0, 0.0, 0.0, 0.0, 0.0, 0.0, 0.0, 0.0, 0.0, 0.0, 0.0, 0.0, 0.0, 0.0, 0.0, 0.0, 0.0, 0.0, 0.0, 0.0, 0.0, 0.0, 0.0, 0.0, 0.0, 0.0, 0.0, 0.0, 0.0, 0.0, 0.0, 0.0, 0.0, 0.0, 0.0, 0.0, 0.0, 0.0, 0.0, 0.0, 0.0, 0.0, 0.0, 0.0, 0.0, 0.0, 0.0, 0.0, 0.0, 0.0, 0.0, 0.0, 0.0, 0.0, 0.0, 0.0, 0.0, 0.0, 0.0, 0.0, 0.0, 0.0, 0.0, 0.0, 0.0, 0.0, 0.0, 0.0, 0.0, 0.0, 0.0, 0.0, 0.0, 0.0, 0.0, 0.0, 0.0, 0.0, 0.0, 0.0, 0.0, 0.0, 0.0, 0.0, 0.0, 0.0, 0.0, 0.0, 0.0, 0.0, 0.0, 0.0, 0.0, 0.0, 0.0, 0.0, 0.0, 0.0, 0.0, 0.0, 0.0, 0.0, 0.0, 0.0, 0.0, 0.0, 0.0, 0.0, 0.0, 0.0, 0.0, 0.0, 0.0, 0.0, 0.0, 0.0, 0.0, 0.0, 0.0, 0.0, 0.0, 0.0, 0.0, 0.0, 0.0, 0.0, 0.0, 0.0, 0.0, 0.0, 0.0, 0.0, 0.0, 0.0, 0.0, 0.0, 0.0, 0.0, 0.0, 0.0, 0.0, 0.0, 0.0, 0.0, 0.0, 0.0, 0.0, 0.0, 0.0, 0.0, 0.0, 0.0, 0.0, 0.0, 0.0, 0.0, 0.0, 0.0, 0.0, 0.0, 0.0, 0.0, 0.0, 0.0, 0.0, 0.0, 0.0, 0.0, 0.0, 0.0, 0.0, 0.0, 0.0, 0.0, 0.0, 0.0, 0.0, 0.0, 0.0, 0.0, 0.0, 0.0, 0.0, 0.0, 0.0, 0.0, 0.0, 0.0, 0.0, 0.0, 0.0, 0.0, 0.0, 0.0, 0.0, 0.0, 0.0, 0.0, 0.0, 0.0, 0.0, 0.0, 0.0, 0.0, 0.0, 0.0, 0.0, 0.0, 0.0, 0.0, 0.0, 0.0, 0.0, 0.0, 0.0, 0.0, 0.0, 0.0, 0.0, 0.0, 0.0, 0.0, 0.0, 0.0, 0.0, 0.0, 0.0, 0.0, 0.0, 0.0, 0.0, 0.0, 0.0, 0.0, 0.0, 0.0, 0.0, 0.0, 0.0, 0.0, 0.0, 0.0, 0.0, 0.0, 0.0, 0.0, 0.0, 0.0, 0.0, 0.0, 0.0, 0.0, 0.0, 0.0, 0.0, 0.0, 0.0, 0.0, 0.0, 0.0, 0.0, 0.0, 0.0, 0.0, 0.0, 0.0, 0.0, 0.0, 0.0, 0.0, 0.0, 0.0, 0.0, 0.0, 0.0, 0.0, 0.0, 0.0, 0.0, 0.0, 0.0, 0.0, 0.0, 0.0, 0.0, 0.0, 0.0, 0.0, 0.0, 0.0, 0.0, 0.0, 0.0, 0.0, 0.0, 0.0, 0.0, 0.0, 0.0, 0.0, 0.0, 0.0, 0.0, 0.0, 0.0, 0.0, 0.0, 0.0, 0.0, 0.0, 0.0, 0.0, 0.0, 0.0, 0.0, 0.0, 0.0, 0.0, 0.0, 0.0, 0.0, 0.0, 0.0, 0.0, 0.0, 0.0, 0.0, 0.0, 0.0, 0.0, 0.0, 0.0, 0.0, 0.0, 0.0, 0.0, 0.0, 0.0, 0.0, 0.0, 0.0, 0.0, 0.0, 0.0, 0.0, 0.0, 0.0, 0.0, 0.0, 0.0, 0.0, 0.0, 0.0, 0.0, 0.0, 0.0, 0.0, 0.0, 0.0, 0.0, 0.0, 0.0, 0.0, 0.0, 0.0, 0.0, 0.0, 0.0, 0.0, 0.0, 0.0, 0.0, 0.0, 0.0, 0.0, 0.0, 0.0, 0.0, 0.0, 0.0, 0.0, 0.0, 0.0, 0.0, 0.0, 0.0, 0.0, 0.0, 0.0, 0.0, 0.0, 0.0, 0.0, 0.0, 0.0, 0.0, 0.0, 0.0, 0.0, 0.0, 0.0, 0.0, 0.0, 0.0, 0.0, 0.0, 0.0, 0.0, 0.0, 0.0, 0.0, 0.0, 0.0, 0.0, 0.0, 0.0, 0.0, 0.0, 0.0, 0.0, 0.0, 0.0, 0.0, 0.0, 0.0, 0.0, 0.0, 0.0, 0.0, 0.0, 0.0, 0.0, 0.0, 0.0, 0.0, 0.0, 0.0, 0.0, 0.0, 0.0, 0.0, 0.0, 0.0, 0.0, 0.0, 0.0, 0.0, 0.0, 0.0, 0.0, 0.0, 0.0, 0.0, 0.0, 0.0, 0.0, 0.0, 0.0, 0.0, 0.0, 0.0, 0.0, 0.0, 0.0, 0.0, 0.0, 0.0, 0.0, 0.0, 0.0, 0.0, 0.0, 0.0, 0.0, 0.0, 0.0, 0.0, 0.0, 0.0, 0.0, 0.0, 0.0, 0.0, 0.0, 0.0, 0.0, 0.0, 0.0, 0.0, 0.0, 0.0, 0.0, 0.0, 0.0, 0.0, 0.0, 0.0, 0.0, 0.0, 0.0, 0.0, 0.0, 0.0, 0.0, 0.0, 0.0, 0.0, 0.0, 0.0, 0.0, 0.0, 0.0, 0.0, 0.0, 0.0, 0.0, 0.0, 0.0, 0.0, 0.0, 0.0, 0.0, 0.0, 0.0, 0.0, 0.0, 0.0, 0.0, 0.0, 0.0, 0.0, 0.0, 0.0, 0.0, 0.0, 0.0, 0.0, 0.0, 0.0, 0.0, 0.0, 0.0, 0.0, 0.0, 0.0, 0.0, 0.0, 0.0, 0.0, 0.0, 0.0, 0.0, 0.0, 0.0, 0.0, 0.0, 0.0, 0.0, 0.0, 0.0, 0.0, 0.0, 0.0, 0.0, 0.0, 0.0, 0.0, 0.0, 0.0, 0.0, 0.0, 0.0, 0.0, 0.0, 0.0, 0.0, 0.0, 0.0, 0.0, 0.0, 0.0, 0.0, 0.0, 0.0, 0.0, 0.0, 0.0, 0.0, 0.0, 0.0, 0.0, 0.0, 0.0, 0.0, 0.0, 0.0, 0.0, 0.0, 0.0, 0.0, 0.0, 0.0, 0.0, 0.0, 0.0, 0.0, 0.0, 0.0, 0.0, 0.0, 0.0, 0.0, 0.0, 0.0, 0.0, 0.0, 0.0, 0.0, 0.0, 0.0, 0.0, 0.0, 0.0, 0.0, 0.0, 0.0, 0.0, 0.0, 0.0, 0.0, 0.0, 0.0, 0.0, 0.0, 0.0, 0.0, 0.0, 0.0, 0.0, 0.0, 0.0, 0.0, 0.0, 0.0, 0.0, 0.0, 0.0, 0.0, 0.0, 0.0, 0.0, 0.0, 0.0, 0.0, 0.0, 0.0, 0.0, 0.0, 0.0, 0.0, 0.0, 0.0, 0.0, 0.0, 0.0, 0.0, 0.0, 0.0, 0.0, 0.0, 0.0, 0.0, 0.0, 0.0, 0.0, 0.0, 0.0, 0.0, 0.0, 0.0, 0.0, 0.0, 0.0, 0.0, 0.0, 0.0, 0.0, 0.0, 0.0, 0.0, 0.0, 0.0, 0.0, 0.0, 0.0, 0.0, 0.0, 0.0, 0.0, 0.0, 0.0, 0.0, 0.0, 0.0, 0.0, 0.0, 0.0, 0.0, 0.0, 0.0, 0.0, 0.0, 0.0, 0.0, 0.0, 0.0, 0.0, 0.0, 0.0, 0.0, 0.0, 0.0, 0.0, 0.0, 0.0, 0.0, 0.0, 0.0, 0.0, 0.0, 0.0, 0.0, 0.0, 0.0, 0.0, 0.0, 0.0, 0.0, 0.0, 0.0, 0.0, 0.0, 0.0, 0.0, 0.0, 0.0, 0.0, 0.0, 0.0, 0.0, 0.0, 0.0, 0.0, 0.0, 0.0, 0.0, 0.0, 0.0, 0.0, 0.0, 0.0, 0.0, 0.0, 0.0, 0.0, 0.0, 0.0, 0.0, 0.0, 0.0, 0.0, 0.0, 0.0, 0.0, 0.0, 0.0, 0.0, 0.0, 0.0, 0.0, 0.0, 0.0, 0.0, 0.0, 0.0, 0.0, 0.0, 0.0, 0.0, 0.0, 0.0, 0.0, 0.0, 0.0, 0.0, 0.0, 0.0, 0.0, 0.0, 0.0, 0.0, 0.0, 0.0, 0.0, 0.0, 0.0, 0.0, 0.0, 0.0, 0.0, 0.0, 0.0, 0.0, 0.0, 0.0, 0.0, 0.0, 0.0, 0.0, 0.0, 0.0, 0.0, 0.0, 0.0, 0.0, 0.0, 0.0, 0.0, 0.0, 0.0, 0.0, 0.0, 0.0, 0.0, 0.0, 0.0, 0.0, 0.0, 0.0, 0.0, 0.0, 0.0, 0.0, 0.0, 0.0, 0.0, 0.0, 0.0, 0.0, 0.0, 0.0, 0.0, 0.0, 0.0, 0.0, 0.0, 0.0, 0.0, 0.0, 0.0, 0.0, 0.0, 0.0, 0.0, 0.0, 0.0, 0.0, 0.0, 0.0, 0.0, 0.0, 0.0, 0.0, 0.0, 0.0, 0.0, 0.0, 0.0, 0.0, 0.0, 0.0, 0.0, 0.0, 0.0, 0.0, 0.0, 0.0, 0.0, 0.0, 0.0, 0.0, 0.0, 0.0, 0.0, 0.0, 0.0, 0.0, 0.0, 0.0, 0.0, 0.0, 0.0, 0.0, 0.0, 0.0, 0.0, 0.0, 0.0, 0.0, 0.0, 0.0, 0.0, 0.0, 0.0, 0.0, 0.0, 0.0, 0.0, 0.0, 0.0, 0.0, 0.0, 0.0, 0.0, 0.0, 0.0, 0.0, 0.0, 0.0, 0.0, 0.0, 0.0, 0.0, 0.0, 0.0, 0.0, 0.0, 0.0, 0.0, 0.0, 0.0, 0.0, 0.0, 0.0, 0.0, 0.0, 0.0, 0.0, 0.0, 0.0, 0.0, 0.0, 0.0, 0.0, 0.0, 0.0, 0.0, 0.0, 0.0, 0.0, 0.0, 0.0, 0.0, 0.0, 0.0, 0.0, 0.0, 0.0, 0.0, 0.0, 0.0, 0.0, 0.0, 0.0, 0.0, 0.0, 0.0, 0.0, 0.0, 0.0, 0.0, 0.0, 0.0, 0.0, 0.0, 0.0, 0.0, 0.0, 0.0, 0.0, 0.0, 0.0, 0.0, 0.0, 0.0, 0.0, 0.0, 0.0, 0.0, 0.0, 0.0, 0.0, 0.0, 0.0, 0.0, 0.0, 0.0, 0.0, 0.0, 0.0, 0.0, 0.0, 0.0, 0.0, 0.0, 0.0, 0.0, 0.0, 0.0, 0.0, 0.0, 0.0, 0.0, 0.0, 0.0, 0.0, 0.0, 0.0, 0.0, 0.0, 0.0, 0.0, 0.0, 0.0, 0.0, 0.0, 0.0, 0.0, 0.0, 0.0, 0.0, 0.0, 0.0, 0.0, 0.0, 0.0, 0.0, 0.0, 0.0, 0.0, 0.0, 0.0, 0.0, 0.0, 0.0, 0.0, 0.0, 0.0, 0.0, 0.0, 0.0, 0.0, 0.0, 0.0, 0.0, 0.0, 0.0, 0.0, 0.0, 0.0, 0.0, 0.0, 0.0, 0.0, 0.0, 0.0, 0.0, 0.0, 0.0, 0.0, 0.0, 0.0, 0.0, 0.0, 0.0, 0.0, 0.0, 0.0, 0.0, 0.0, 0.0, 0.0, 0.0, 0.0, 0.0, 0.0, 0.0, 0.0, 0.0, 0.0, 0.0, 0.0, 0.0, 0.0, 0.0, 0.0, 0.0, 0.0, 0.0, 0.0, 0.0, 0.0, 0.0, 0.0, 0.0, 0.0, 0.0, 0.0, 0.0, 0.0, 0.0, 0.0, 0.0, 0.0, 0.0, 0.0, 0.0, 0.0, 0.0, 0.0, 0.0, 0.0, 0.0, 0.0, 0.0, 0.0, 0.0, 0.0, 0.0, 0.0, 0.0, 0.0, 0.0, 0.0, 0.0, 0.0, 0.0, 0.0, 0.0, 0.0, 0.0, 0.0, 0.0, 0.0, 0.0, 0.0, 0.0, 0.0, 0.0, 0.0, 0.0, 0.0, 0.0, 0.0, 0.0, 0.0, 0.0, 0.0, 0.0, 0.0, 0.0, 0.0, 0.0, 0.0, 0.0, 0.0, 0.0, 0.0, 0.0, 0.0, 0.0, 0.0, 0.0, 0.0, 0.0, 0.0, 0.0, 0.0, 0.0, 0.0, 0.0, 0.0, 0.0, 0.0, 0.0, 0.0, 0.0, 0.0, 0.0, 0.0, 0.0, 0.0, 0.0, 0.0, 0.0, 0.0, 0.0, 0.0, 0.0, 0.0, 0.0, 0.0, 0.0, 0.0, 0.0, 0.0, 0.0, 0.0, 0.0, 0.0, 0.0, 0.0, 0.0, 0.0, 0.0, 0.0, 0.0, 0.0, 0.0, 0.0, 0.0, 0.0, 0.0, 0.0, 0.0, 0.0, 0.0, 0.0, 0.0, 0.0, 0.0, 0.0, 0.0, 0.0, 0.0, 0.0, 0.0, 0.0, 0.0, 0.0, 0.0, 0.0, 0.0, 0.0, 0.0, 0.0, 0.0, 0.0, 0.0, 0.0, 0.0, 0.0, 0.0, 0.0, 0.0, 0.0, 0.0, 0.0, 0.0, 0.0, 0.0, 0.0, 0.0, 0.0, 0.0, 0.0, 0.0, 0.0, 0.0, 0.0, 0.0, 0.0, 0.0, 0.0, 0.0, 0.0, 0.0, 0.0, 0.0, 0.0, 0.0, 0.0, 0.0, 0.0, 0.0, 0.0, 0.0, 0.0, 0.0, 0.0, 0.0, 0.0, 0.0, 0.0, 0.0, 0.0, 0.0, 0.0, 0.0, 0.0, 0.0, 0.0, 0.0, 0.0, 0.0, 0.0, 0.0, 0.0, 0.0, 0.0, 0.0, 0.0, 0.0, 0.0, 0.0, 0.0, 0.0, 0.0, 0.0, 0.0, 0.0, 0.0, 0.0, 0.0, 0.0, 0.0, 0.0, 0.0, 0.0, 0.0, 0.0, 0.0, 0.0, 0.0, 0.0, 0.0, 0.0, 0.0, 0.0, 0.0, 0.0, 0.0, 0.0, 0.0, 0.0, 0.0, 0.0, 0.0, 0.0, 0.0, 0.0, 0.0, 0.0, 0.0, 0.0, 0.0, 0.0, 0.0, 0.0, 0.0, 0.0, 0.0, 0.0, 0.0, 0.0, 0.0, 0.0, 0.0, 0.0, 0.0, 0.0, 0.0, 0.0, 0.0, 0.0, 0.0, 0.0, 0.0, 0.0, 0.0, 0.0, 0.0, 0.0, 0.0, 0.0, 0.0, 0.0, 0.0, 0.0, 0.0, 0.0, 0.0, 0.0, 0.0, 0.0, 0.0, 0.0, 0.0, 0.0, 0.0, 0.0, 0.0, 0.0, 0.0, 0.0, 0.0, 0.0, 0.0, 0.0, 0.0, 0.0, 0.0, 0.0, 0.0, 0.0, 0.0, 0.0, 0.0, 0.0, 0.0, 0.0, 0.0, 0.0, 0.0, 0.0, 0.0, 0.0, 0.0, 0.0, 0.0, 0.0, 0.0, 0.0, 0.0, 0.0, 0.0, 0.0, 0.0, 0.0, 0.0, 0.0, 0.0, 0.0, 0.0, 0.0, 0.0, 0.0, 0.0, 0.0, 0.0, 0.0, 0.0, 0.0, 0.0, 0.0, 0.0, 0.0, 0.0, 0.0, 0.0, 0.0, 0.0, 0.0, 0.0, 0.0, 0.0, 0.0, 0.0, 0.0, 0.0, 0.0, 0.0, 0.0, 0.0, 0.0, 0.0, 0.0, 0.0, 0.0, 0.0, 0.0, 0.0, 0.0, 0.0, 0.0, 0.0, 0.0, 0.0, 0.0, 0.0, 0.0, 0.0, 0.0, 0.0, 0.0, 0.0, 0.0, 0.0, 0.0, 0.0, 0.0, 0.0, 0.0, 0.0, 0.0, 0.0, 0.0, 0.0, 0.0, 0.0, 0.0, 0.0, 0.0, 0.0, 0.0, 0.0, 0.0, 0.0, 0.0, 0.0, 0.0, 0.0, 0.0, 0.0, 0.0, 0.0, 0.0, 0.0, 0.0, 0.0, 0.0, 0.0, 0.0, 0.0, 0.0, 0.0, 0.0, 0.0, 0.0, 0.0, 0.0, 0.0, 0.0, 0.0, 0.0, 0.0, 0.0, 0.0, 0.0, 0.0, 0.0, 0.0, 0.0, 0.0, 0.0, 0.0, 0.0, 0.0, 0.0, 0.0, 0.0, 0.0, 0.0, 0.0, 0.0, 0.0, 0.0, 0.0, 0.0, 0.0, 0.0, 0.0, 0.0, 0.0, 0.0, 0.0, 0.0, 0.0, 0.0, 0.0, 0.0, 0.0, 0.0, 0.0, 0.0, 0.0, 0.0, 0.0, 0.0, 0.0, 0.0, 0.0, 0.0, 0.0, 0.0, 0.0, 0.0, 0.0, 0.0, 0.0, 0.0, 0.0, 0.0, 0.0, 0.0, 0.0, 0.0, 0.0, 0.0, 0.0, 0.0, 0.0, 0.0, 0.0, 0.0, 0.0, 0.0, 0.0, 0.0, 0.0, 0.0, 0.0, 0.0, 0.0, 0.0, 0.0, 0.0, 0.0, 0.0, 0.0, 0.0, 0.0, 0.0, 0.0, 0.0, 0.0, 0.0, 0.0, 0.0, 0.0, 0.0, 0.0, 0.0, 0.0, 0.0, 0.0, 0.0, 0.0, 0.0, 0.0, 0.0, 0.0, 0.0, 0.0, 0.0, 0.0, 0.0, 0.0, 0.0, 0.0, 0.0, 0.0, 0.0, 0.0, 0.0, 0.0, 0.0, 0.0, 0.0, 0.0, 0.0, 0.0, 0.0, 0.0, 0.0, 0.0, 0.0, 0.0, 0.0, 0.0, 0.0, 0.0, 0.0, 0.0, 0.0, 0.0, 0.0, 0.0, 0.0, 0.0, 0.0, 0.0, 0.0, 0.0, 0.0, 0.0, 0.0, 0.0, 0.0, 0.0, 0.0, 0.0, 0.0, 0.0, 0.0, 0.0, 0.0, 0.0, 0.0, 0.0, 0.0, 0.0, 0.0, 0.0, 0.0, 0.0, 0.0, 0.0, 0.0, 0.0, 0.0, 0.0, 0.0, 0.0, 0.0, 0.0, 0.0, 0.0, 0.0, 0.0, 0.0, 0.0, 0.0, 0.0, 0.0, 0.0, 0.0, 0.0, 0.0, 0.0, 0.0, 0.0, 0.0, 0.0, 0.0, 0.0, 0.0, 0.0, 0.0, 0.0, 0.0, 0.0, 0.0, 0.0, 0.0, 0.0, 0.0, 0.0, 0.0, 0.0, 0.0, 0.0, 0.0, 0.0, 0.0, 0.0, 0.0, 0.0, 0.0, 0.0, 0.0, 0.0, 0.0, 0.0, 0.0, 0.0, 0.0, 0.0, 0.0, 0.0, 0.0, 0.0, 0.0, 0.0, 0.0, 0.0, 0.0, 0.0, 0.0, 0.0, 0.0, 0.0, 0.0, 0.0, 0.0, 0.0, 0.0, 0.0, 0.0, 0.0, 0.0, 0.0, 0.0, 0.0, 0.0, 0.0, 0.0, 0.0, 0.0, 0.0, 0.0, 0.0, 0.0, 0.0, 0.0, 0.0, 0.0, 0.0, 0.0, 0.0, 0.0, 0.0, 0.0, 0.0, 0.0, 0.0, 0.0, 0.0, 0.0, 0.0, 0.0, 0.0, 0.0, 0.0, 0.0, 0.0, 0.0, 0.0, 0.0, 0.0, 0.0, 0.0, 0.0, 0.0, 0.0, 0.0, 0.0, 0.0, 0.0, 0.0, 0.0, 0.0, 0.0, 0.0, 0.0, 0.0, 0.0, 0.0, 0.0, 0.0, 0.0, 0.0, 0.0, 0.0, 0.0, 0.0, 0.0, 0.0, 0.0, 0.0, 0.0, 0.0, 0.0, 0.0, 0.0, 0.0, 0.0, 0.0, 0.0, 0.0, 0.0, 0.0, 0.0, 0.0, 0.0, 0.0, 0.0, 0.0, 0.0, 0.0, 0.0, 0.0, 0.0, 0.0, 0.0, 0.0, 0.0, 0.0, 0.0, 0.0, 0.0, 0.0, 0.0, 0.0, 0.0, 0.0, 0.0, 0.0, 0.0, 0.0, 0.0, 0.0, 0.0, 0.0, 0.0, 0.0, 0.0, 0.0, 0.0, 0.0, 0.0, 0.0, 0.0, 0.0, 0.0, 0.0, 0.0, 0.0, 0.0, 0.0, 0.0, 0.0, 0.0, 0.0, 0.0, 0.0, 0.0, 0.0, 0.0, 0.0, 0.0, 0.0, 0.0, 0.0, 0.0, 0.0, 0.0, 0.0, 0.0, 0.0, 0.0, 0.0, 0.0, 0.0, 0.0, 0.0, 0.0, 0.0, 0.0, 0.0, 0.0, 0.0, 0.0, 0.0, 0.0, 0.0, 0.0, 0.0, 0.0, 0.0, 0.0, 0.0, 0.0, 0.0, 0.0, 0.0, 0.0, 0.0, 0.0, 0.0, 0.0, 0.0, 0.0, 0.0, 0.0, 0.0, 0.0, 0.0, 0.0, 0.0, 0.0, 0.0, 0.0, 0.0, 0.0, 0.0, 0.0, 0.0, 0.0, 0.0, 0.0, 0.0, 0.0, 0.0, 0.0, 0.0, 0.0, 0.0, 0.0, 0.0, 0.0, 0.0, 0.0, 0.0, 0.0, 0.0, 0.0, 0.0, 0.0, 0.0, 0.0, 0.0, 0.0, 0.0, 0.0, 0.0, 0.0, 0.0, 0.0, 0.0, 0.0, 0.0, 0.0, 0.0, 0.0, 0.0, 0.0, 0.0, 0.0, 0.0, 0.0, 0.0, 0.0, 0.0, 0.0, 0.0, 0.0, 0.0, 0.0, 0.0, 0.0, 0.0, 0.0, 0.0, 0.0, 0.0, 0.0, 0.0, 0.0, 0.0, 0.0, 0.0, 0.0, 0.0, 0.0, 0.0, 0.0, 0.0, 0.0, 0.0, 0.0, 0.0, 0.0, 0.0, 0.0, 0.0, 0.0, 0.0, 0.0, 0.0, 0.0, 0.0, 0.0, 0.0, 0.0, 0.0, 0.0, 0.0, 0.0, 0.0, 0.0, 0.0, 0.0, 0.0, 0.0, 0.0, 0.0, 0.0, 0.0, 0.0, 0.0, 0.0, 0.0, 0.0, 0.0, 0.0, 0.0, 0.0, 0.0, 0.0, 0.0, 0.0, 0.0, 0.0, 0.0, 0.0, 0.0, 0.0, 0.0, 0.0, 0.0, 0.0, 0.0, 0.0, 0.0, 0.0, 0.0, 0.0, 0.0, 0.0, 0.0, 0.0, 0.0, 0.0, 0.0, 0.0, 0.0, 0.0, 0.0, 0.0, 0.0, 0.0, 0.0, 0.0, 0.0, 0.0, 0.0, 0.0, 0.0, 0.0, 0.0, 0.0, 0.0, 0.0, 0.0, 0.0, 0.0, 0.0, 0.0, 0.0, 0.0, 0.0, 0.0, 0.0, 0.0, 0.0, 0.0, 0.0, 0.0, 0.0, 0.0, 0.0, 0.0, 0.0, 0.0, 0.0, 0.0, 0.0, 0.0, 0.0, 0.0, 0.0, 0.0, 0.0, 0.0, 0.0, 0.0, 0.0, 0.0, 0.0, 0.0, 0.0, 0.0, 0.0, 0.0, 0.0, 0.0, 0.0, 0.0, 0.0, 0.0, 0.0, 0.0, 0.0, 0.0, 0.0, 0.0, 0.0, 0.0, 0.0, 0.0, 0.0, 0.0, 0.0, 0.0, 0.0, 0.0, 0.0, 0.0, 0.0, 0.0, 0.0, 0.0, 0.0, 0.0, 0.0, 0.0, 0.0, 0.0, 0.0, 0.0, 0.0, 0.0, 0.0, 0.0, 0.0, 0.0, 0.0, 0.0, 0.0, 0.0, 0.0, 0.0, 0.0, 0.0, 0.0, 0.0, 0.0, 0.0, 0.0, 0.0, 0.0, 0.0, 0.0, 0.0, 0.0, 0.0, 0.0, 0.0, 0.0, 0.0, 0.0, 0.0, 0.0, 0.0, 0.0, 0.0, 0.0, 0.0, 0.0, 0.0, 0.0, 0.0, 0.0, 0.0, 0.0, 0.0, 0.0, 0.0, 0.0, 0.0, 0.0, 0.0, 0.0, 0.0, 0.0, 0.0, 0.0, 0.0, 0.0, 0.0, 0.0, 0.0, 0.0, 0.0, 0.0, 0.0, 0.0, 0.0, 0.0, 0.0, 0.0, 0.0, 0.0, 0.0, 0.0, 0.0, 0.0, 0.0, 0.0, 0.0, 0.0, 0.0, 0.0, 0.0, 0.0, 0.0, 0.0, 0.0, 0.0, 0.0, 0.0, 0.0, 0.0, 0.0, 0.0, 0.0, 0.0, 0.0, 0.0, 0.0, 0.0, 0.0, 0.0, 0.0, 0.0, 0.0, 0.0, 0.0, 0.0, 0.0, 0.0, 0.0, 0.0, 0.0, 0.0, 0.0, 0.0, 0.0, 0.0, 0.0, 0.0, 0.0, 0.0, 0.0, 0.0, 0.0, 0.0, 0.0, 0.0, 0.0, 0.0, 0.0, 0.0, 0.0, 0.0, 0.0, 0.0, 0.0, 0.0, 0.0, 0.0, 0.0, 0.0, 0.0, 0.0, 0.0, 0.0, 0.0, 0.0, 0.0, 0.0, 0.0, 0.0, 0.0, 0.0, 0.0, 0.0, 0.0, 0.0, 0.0, 0.0, 0.0, 0.0, 0.0, 0.0, 0.0, 0.0, 0.0, 0.0, 0.0, 0.0, 0.0, 0.0, 0.0, 0.0, 0.0, 0.0, 0.0, 0.0, 0.0, 0.0, 0.0, 0.0, 0.0, 0.0, 0.0, 0.0, 0.0, 0.0, 0.0, 0.0, 0.0, 0.0, 0.0, 0.0, 0.0, 0.0, 0.0, 0.0, 0.0, 0.0, 0.0, 0.0, 0.0, 0.0, 0.0, 0.0, 0.0, 0.0, 0.0, 0.0, 0.0, 0.0, 0.0, 0.0, 0.0, 0.0, 0.0, 0.0, 0.0, 0.0, 0.0, 0.0, 0.0, 0.0, 0.0, 0.0, 0.0, 0.0, 0.0, 0.0, 0.0, 0.0, 0.0, 0.0, 0.0, 0.0, 0.0, 0.0, 0.0, 0.0, 0.0, 0.0, 0.0, 0.0, 0.0, 0.0, 0.0, 0.0, 0.0, 0.0, 0.0, 0.0, 0.0, 0.0, 0.0, 0.0, 0.0, 0.0, 0.0, 0.0, 0.0, 0.0, 0.0, 0.0, 0.0, 0.0, 0.0, 0.0, 0.0, 0.0, 0.0, 0.0, 0.0, 0.0, 0.0, 0.0, 0.0, 0.0, 0.0, 0.0, 0.0, 0.0, 0.0, 0.0, 0.0, 0.0, 0.0, 0.0, 0.0, 0.0, 0.0, 0.0, 0.0, 0.0, 0.0, 0.0, 0.0, 0.0, 0.0, 0.0, 0.0, 0.0, 0.0, 0.0, 0.0, 0.0, 0.0, 0.0, 0.0, 0.0, 0.0, 0.0, 0.0, 0.0, 0.0, 0.0, 0.0, 0.0, 0.0, 0.0, 0.0, 0.0, 0.0, 0.0, 0.0, 0.0, 0.0, 0.0, 0.0, 0.0, 0.0, 0.0, 0.0, 0.0, 0.0, 0.0, 0.0, 0.0, 0.0, 0.0, 0.0, 0.0, 0.0, 0.0, 0.0, 0.0, 0.0, 0.0, 0.0, 0.0, 0.0, 0.0, 0.0, 0.0, 0.0, 0.0, 0.0, 0.0, 0.0, 0.0, 0.0, 0.0, 0.0, 0.0, 0.0, 0.0, 0.0, 0.0, 0.0, 0.0, 0.0, 0.0, 0.0, 0.0, 0.0, 0.0, 0.0, 0.0, 0.0, 0.0, 0.0, 0.0, 0.0, 0.0, 0.0, 0.0, 0.0, 0.0, 0.0, 0.0, 0.0, 0.0, 0.0, 0.0, 0.0, 0.0, 0.0, 0.0, 0.0, 0.0, 0.0, 0.0, 0.0, 0.0, 0.0, 0.0, 0.0, 0.0, 0.0, 0.0, 0.0, 0.0, 0.0, 0.0, 0.0, 0.0, 0.0, 0.0, 0.0, 0.0, 0.0, 0.0, 0.0, 0.0, 0.0, 0.0, 0.0, 0.0, 0.0, 0.0, 0.0, 0.0, 0.0, 0.0, 0.0, 0.0, 0.0, 0.0, 0.0, 0.0, 0.0, 0.0, 0.0, 0.0, 0.0, 0.0, 0.0, 0.0, 0.0, 0.0, 0.0, 0.0, 0.0, 0.0, 0.0, 0.0, 0.0, 0.0, 0.0, 0.0, 0.0, 0.0, 0.0, 0.0, 0.0, 0.0, 0.0, 0.0, 0.0, 0.0, 0.0, 0.0, 0.0, 0.0, 0.0, 0.0, 0.0, 0.0, 0.0, 0.0, 0.0, 0.0, 0.0, 0.0, 0.0, 0.0, 0.0, 0.0, 0.0, 0.0, 0.0, 0.0, 0.0, 0.0, 0.0, 0.0, 0.0, 0.0, 0.0, 0.0, 0.0, 0.0, 0.0, 0.0, 0.0, 0.0, 0.0, 0.0, 0.0, 0.0, 0.0, 0.0, 0.0, 0.0, 0.0, 0.0, 0.0, 0.0, 0.0, 0.0, 0.0, 0.0, 0.0, 0.0, 0.0, 0.0, 0.0, 0.0, 0.0, 0.0, 0.0, 0.0, 0.0, 0.0, 0.0, 0.0, 0.0, 0.0, 0.0, 0.0, 0.0, 0.0, 0.0, 0.0, 0.0, 0.0, 0.0, 0.0, 0.0, 0.0, 0.0, 0.0, 0.0, 0.0, 0.0, 0.0, 0.0, 0.0, 0.0, 0.0, 0.0, 0.0, 0.0, 0.0, 0.0, 0.0, 0.0, 0.0, 0.0, 0.0, 0.0, 0.0, 0.0, 0.0, 0.0, 0.0, 0.0, 0.0, 0.0, 0.0, 0.0, 0.0, 0.0, 0.0, 0.0, 0.0, 0.0, 0.0, 0.0, 0.0, 0.0, 0.0, 0.0, 0.0, 0.0, 0.0, 0.0, 0.0, 0.0, 0.0, 0.0, 0.0, 0.0, 0.0, 0.0, 0.0, 0.0, 0.0, 0.0, 0.0, 0.0, 0.0, 0.0, 0.0, 0.0, 0.0, 0.0, 0.0, 0.0, 0.0, 0.0, 0.0, 0.0, 0.0, 0.0, 0.0, 0.0, 0.0, 0.0, 0.0, 0.0, 0.0, 0.0, 0.0, 0.0, 0.0, 0.0, 0.0, 0.0, 0.0, 0.0, 0.0, 0.0, 0.0, 0.0, 0.0, 0.0, 0.0, 0.0, 0.0, 0.0, 0.0, 0.0, 0.0, 0.0, 0.0, 0.0, 0.0, 0.0, 0.0, 0.0, 0.0, 0.0, 0.0, 0.0, 0.0, 0.0, 0.0, 0.0, 0.0, 0.0, 0.0, 0.0, 0.0, 0.0, 0.0, 0.0, 0.0, 0.0, 0.0, 0.0, 0.0, 0.0, 0.0, 0.0, 0.0, 0.0, 0.0, 0.0, 0.0, 0.0, 0.0, 0.0, 0.0, 0.0, 0.0, 0.0, 0.0, 0.0, 0.0, 0.0, 0.0, 0.0, 0.0, 0.0, 0.0, 0.0, 0.0, 0.0, 0.0, 0.0, 0.0, 0.0, 0.0, 0.0, 0.0, 0.0, 0.0, 0.0, 0.0, 0.0, 0.0, 0.0, 0.0, 0.0, 0.0, 0.0, 0.0, 0.0, 0.0, 0.0, 0.0, 0.0, 0.0, 0.0, 0.0, 0.0, 0.0, 0.0, 0.0, 0.0, 0.0, 0.0, 0.0, 0.0, 0.0, 0.0, 0.0, 0.0, 0.0, 0.0, 0.0, 0.0, 0.0, 0.0, 0.0, 0.0, 0.0, 0.0, 0.0, 0.0, 0.0, 0.0, 0.0, 0.0, 0.0, 0.0, 0.0, 0.0, 0.0, 0.0, 0.0, 0.0, 0.0, 0.0, 0.0, 0.0, 0.0, 0.0, 0.0, 0.0, 0.0, 0.0, 0.0, 0.0, 0.0, 0.0, 0.0, 0.0, 0.0, 0.0, 0.0, 0.0, 0.0, 0.0, 0.0, 0.0, 0.0, 0.0, 0.0, 0.0, 0.0, 0.0, 0.0, 0.0, 0.0, 0.0, 0.0, 0.0, 0.0, 0.0, 0.0, 0.0, 0.0, 0.0, 0.0, 0.0, 0.0, 0.0, 0.0, 0.0, 0.0, 0.0, 0.0, 0.0, 0.0, 0.0, 0.0, 0.0, 0.0, 0.0, 0.0, 0.0, 0.0, 0.0, 0.0, 0.0, 0.0, 0.0, 0.0, 0.0, 0.0, 0.0, 0.0, 0.0, 0.0, 0.0, 0.0, 0.0, 0.0, 0.0, 0.0, 0.0, 0.0, 0.0, 0.0, 0.0, 0.0, 0.0, 0.0, 0.0, 0.0, 0.0, 0.0, 0.0, 0.0, 0.0, 0.0, 0.0, 0.0, 0.0, 0.0, 0.0, 0.0, 0.0, 0.0, 0.0, 0.0, 0.0, 0.0, 0.0, 0.0, 0.0, 0.0, 0.0, 0.0, 0.0, 0.0, 0.0, 0.0, 0.0, 0.0, 0.0, 0.0, 0.0, 0.0, 0.0, 0.0, 0.0, 0.0, 0.0, 0.0, 0.0, 0.0, 0.0, 0.0, 0.0, 0.0, 0.0, 0.0, 0.0, 0.0, 0.0, 0.0, 0.0, 0.0, 0.0, 0.0, 0.0, 0.0, 0.0, 0.0, 0.0, 0.0, 0.0, 0.0, 0.0, 0.0, 0.0, 0.0, 0.0, 0.0, 0.0, 0.0, 0.0, 0.0, 0.0, 0.0, 0.0, 0.0, 0.0, 0.0, 0.0, 0.0, 0.0, 0.0, 0.0, 0.0, 0.0, 0.0, 0.0, 0.0, 0.0, 0.0, 0.0, 0.0, 0.0, 0.0, 0.0, 0.0, 0.0, 0.0, 0.0, 0.0, 0.0, 0.0, 0.0, 0.0, 0.0, 0.0, 0.0, 0.0, 0.0, 0.0, 0.0, 0.0, 0.0, 0.0, 0.0, 0.0, 0.0, 0.0, 0.0, 0.0, 0.0, 0.0, 0.0, 0.0, 0.0, 0.0, 0.0, 0.0, 0.0, 0.0, 0.0, 0.0, 0.0, 0.0, 0.0, 0.0, 0.0, 0.0, 0.0, 0.0, 0.0, 0.0, 0.0, 0.0, 0.0, 0.0, 0.0, 0.0, 0.0, 0.0, 0.0, 0.0, 0.0, 0.0, 0.0, 0.0, 0.0, 0.0, 0.0, 0.0, 0.0, 0.0, 0.0, 0.0, 0.0, 0.0, 0.0, 0.0, 0.0, 0.0, 0.0, 0.0, 0.0, 0.0, 0.0, 0.0, 0.0, 0.0, 0.0, 0.0, 0.0, 0.0, 0.0, 0.0, 0.0, 0.0, 0.0, 0.0, 0.0, 0.0, 0.0, 0.0, 0.0, 0.0, 0.0, 0.0, 0.0, 0.0, 0.0, 0.0, 0.0, 0.0, 0.0, 0.0, 0.0, 0.0, 0.0, 0.0, 0.0, 0.0, 0.0, 0.0, 0.0, 0.0, 0.0, 0.0, 0.0, 0.0, 0.0, 0.0, 0.0, 0.0, 0.0, 0.0, 0.0, 0.0, 0.0, 0.0, 0.0, 0.0, 0.0, 0.0, 0.0, 0.0, 0.0, 0.0, 0.0, 0.0, 0.0, 0.0, 0.0, 0.0, 0.0, 0.0, 0.0, 0.0, 0.0, 0.0, 0.0, 0.0, 0.0, 0.0, 0.0, 0.0, 0.0, 0.0, 0.0, 0.0, 0.0, 0.0, 0.0, 0.0, 0.0, 0.0, 0.0, 0.0, 0.0, 0.0, 0.0, 0.0, 0.0, 0.0, 0.0, 0.0, 0.0, 0.0, 0.0, 0.0, 0.0, 0.0, 0.0, 0.0, 0.0, 0.0, 0.0, 0.0, 0.0, 0.0, 0.0, 0.0, 0.0, 0.0, 0.0, 0.0, 0.0, 0.0, 0.0, 0.0, 0.0, 0.0, 0.0, 0.0, 0.0, 0.0, 0.0, 0.0, 0.0, 0.0, 0.0, 0.0, 0.0, 0.0, 0.0, 0.0, 0.0, 0.0, 0.0, 0.0, 0.0, 0.0, 0.0, 0.0, 0.0, 0.0, 0.0, 0.0, 0.0, 0.0, 0.0, 0.0, 0.0, 0.0, 0.0, 0.0, 0.0, 0.0, 0.0, 0.0, 0.0, 0.0, 0.0, 0.0, 0.0, 0.0, 0.0, 0.0, 0.0, 0.0, 0.0, 0.0, 0.0, 0.0, 0.0, 0.0, 0.0, 0.0, 0.0, 0.0, 0.0, 0.0, 0.0, 0.0, 0.0, 0.0, 0.0, 0.0, 0.0, 0.0, 0.0, 0.0, 0.0, 0.0, 0.0, 0.0, 0.0, 0.0, 0.0, 0.0, 0.0, 0.0, 0.0, 0.0, 0.0, 0.0, 0.0, 0.0, 0.0, 0.0, 0.0, 0.0, 0.0, 0.0, 0.0, 0.0, 0.0, 0.0, 0.0, 0.0, 0.0, 0.0, 0.0, 0.0, 0.0, 0.0, 0.0, 0.0, 0.0, 0.0, 0.0, 0.0, 0.0, 0.0, 0.0, 0.0, 0.0, 0.0, 0.0, 0.0, 0.0, 0.0, 0.0, 0.0, 0.0, 0.0, 0.0, 0.0, 0.0, 0.0, 0.0, 0.0, 0.0, 0.0, 0.0, 0.0, 0.0, 0.0, 0.0, 0.0, 0.0, 0.0, 0.0, 0.0, 0.0, 0.0, 0.0, 0.0, 0.0, 0.0, 0.0, 0.0, 0.0, 0.0, 0.0, 0.0, 0.0, 0.0, 0.0, 0.0, 0.0, 0.0, 0.0, 0.0, 0.0, 0.0, 0.0, 0.0, 0.0, 0.0, 0.0, 0.0, 0.0, 0.0, 0.0, 0.0, 0.0, 0.0, 0.0, 0.0, 0.0, 0.0, 0.0, 0.0, 0.0, 0.0, 0.0, 0.0, 0.0, 0.0, 0.0, 0.0, 0.0, 0.0, 0.0, 0.0, 0.0, 0.0, 0.0, 0.0, 0.0, 0.0, 0.0, 0.0, 0.0, 0.0, 0.0, 0.0, 0.0, 0.0, 0.0, 0.0, 0.0, 0.0, 0.0, 0.0, 0.0, 0.0, 0.0, 0.0, 0.0, 0.0, 0.0, 0.0, 0.0, 0.0, 0.0, 0.0, 0.0, 0.0, 0.0, 0.0, 0.0, 0.0, 0.0, 0.0, 0.0, 0.0, 0.0, 0.0, 0.0, 0.0, 0.0, 0.0, 0.0, 0.0, 0.0, 0.0, 0.0, 0.0, 0.0, 0.0, 0.0, 0.0, 0.0, 0.0, 0.0, 0.0, 0.0, 0.0, 0.0, 0.0, 0.0, 0.0, 0.0, 0.0, 0.0, 0.0, 0.0, 0.0, 0.0, 0.0, 0.0, 0.0, 0.0, 0.0, 0.0, 0.0, 0.0, 0.0, 0.0, 0.0, 0.0, 0.0, 0.0, 0.0, 0.0, 0.0, 0.0, 0.0, 0.0, 0.0, 0.0, 0.0, 0.0, 0.0, 0.0, 0.0, 0.0, 0.0, 0.0, 0.0, 0.0, 0.0, 0.0, 0.0, 0.0, 0.0, 0.0, 0.0, 0.0, 0.0, 0.0, 0.0, 0.0, 0.0, 0.0, 0.0, 0.0, 0.0, 0.0, 0.0, 0.0, 0.0, 0.0, 0.0, 0.0, 0.0, 0.0, 0.0, 0.0, 0.0, 0.0, 0.0, 0.0, 0.0, 0.0, 0.0, 0.0, 0.0, 0.0, 0.0, 0.0, 0.0, 0.0, 0.0, 0.0, 0.0, 0.0, 0.0, 0.0, 0.0, 0.0, 0.0, 0.0, 0.0, 0.0, 0.0, 0.0, 0.0, 0.0, 0.0, 0.0, 0.0, 0.0, 0.0, 0.0, 0.0, 0.0, 0.0, 0.0, 0.0, 0.0, 0.0, 0.0, 0.0, 0.0, 0.0, 0.0, 0.0, 0.0, 0.0, 0.0, 0.0, 0.0, 0.0, 0.0, 0.0, 0.0, 0.0, 0.0, 0.0, 0.0, 0.0, 0.0, 0.0, 0.0, 0.0, 0.0, 0.0, 0.0, 0.0, 0.0, 0.0, 0.0, 0.0, 0.0, 0.0, 0.0, 0.0, 0.0, 0.0, 0.0, 0.0, 0.0, 0.0, 0.0, 0.0, 0.0, 0.0, 0.0, 0.0, 0.0, 0.0, 0.0, 0.0, 0.0, 0.0, 0.0, 0.0, 0.0, 0.0, 0.0, 0.0, 0.0, 0.0, 0.0, 0.0, 0.0, 0.0, 0.0, 0.0, 0.0, 0.0, 0.0, 0.0, 0.0, 0.0, 0.0, 0.0, 0.0, 0.0, 0.0, 0.0, 0.0, 0.0, 0.0, 0.0, 0.0, 0.0, 0.0, 0.0, 0.0, 0.0, 0.0, 0.0, 0.0, 0.0, 0.0, 0.0, 0.0, 0.0, 0.0, 0.0, 0.0, 0.0, 0.0, 0.0, 0.0, 0.0, 0.0, 0.0, 0.0, 0.0, 0.0, 0.0, 0.0, 0.0, 0.0, 0.0, 0.0, 0.0, 0.0, 0.0, 0.0, 0.0, 0.0, 0.0, 0.0, 0.0, 0.0, 0.0, 0.0, 0.0, 0.0, 0.0, 0.0, 0.0, 0.0, 0.0, 0.0, 0.0, 0.0, 0.0, 0.0, 0.0, 0.0, 0.0, 0.0, 0.0, 0.0, 0.0, 0.0, 0.0, 0.0, 0.0, 0.0, 0.0, 0.0, 0.0, 0.0, 0.0, 0.0, 0.0, 0.0, 0.0, 0.0, 0.0, 0.0, 0.0, 0.0, 0.0, 0.0, 0.0, 0.0, 0.0, 0.0, 0.0, 0.0, 0.0, 0.0, 0.0, 0.0, 0.0, 0.0, 0.0, 0.0, 0.0, 0.0, 0.0, 0.0, 0.0, 0.0, 0.0, 0.0, 0.0, 0.0, 0.0, 0.0, 0.0, 0.0, 0.0, 0.0, 0.0, 0.0, 0.0, 0.0, 0.0, 0.0, 0.0, 0.0, 0.0, 0.0, 0.0, 0.0, 0.0, 0.0, 0.0, 0.0, 0.0, 0.0, 0.0, 0.0, 0.0, 0.0, 0.0, 0.0, 0.0, 0.0, 0.0, 0.0, 0.0, 0.0, 0.0, 0.0, 0.0, 0.0, 0.0, 0.0, 0.0, 0.0, 0.0, 0.0, 0.0, 0.0, 0.0, 0.0, 0.0, 0.0, 0.0, 0.0, 0.0, 0.0, 0.0, 0.0, 0.0, 0.0, 0.0, 0.0, 0.0, 0.0, 0.0, 0.0, 0.0, 0.0, 0.0, 0.0, 0.0, 0.0, 0.0, 0.0, 0.0, 0.0, 0.0, 0.0, 0.0, 0.0, 0.0, 0.0, 0.0, 0.0, 0.0, 0.0, 0.0, 0.0, 0.0, 0.0, 0.0, 0.0, 0.0, 0.0, 0.0, 0.0, 0.0, 0.0, 0.0, 0.0, 0.0, 0.0, 0.0, 0.0, 0.0, 0.0, 0.0, 0.0, 0.0, 0.0, 0.0, 0.0, 0.0, 0.0, 0.0, 0.0, 0.0, 0.0, 0.0, 0.0, 0.0, 0.0, 0.0, 0.0, 0.0, 0.0, 0.0, 0.0, 0.0, 0.0, 0.0, 0.0, 0.0, 0.0, 0.0, 0.0, 0.0, 0.0, 0.0, 0.0, 0.0, 0.0, 0.0, 0.0, 0.0, 0.0, 0.0, 0.0, 0.0, 0.0, 0.0, 0.0, 0.0, 0.0, 0.0, 0.0, 0.0, 0.0, 0.0, 0.0, 0.0, 0.0, 0.0, 0.0, 0.0, 0.0, 0.0, 0.0, 0.0, 0.0, 0.0, 0.0, 0.0, 0.0, 0.0, 0.0, 0.0, 0.0, 0.0, 0.0, 0.0, 0.0, 0.0, 0.0, 0.0, 0.0, 0.0, 0.0, 0.0, 0.0, 0.0, 0.0, 0.0, 0.0, 0.0, 0.0, 0.0, 0.0, 0.0, 0.0, 0.0, 0.0, 0.0, 0.0, 0.0, 0.0, 0.0, 0.0, 0.0, 0.0, 0.0, 0.0, 0.0, 0.0, 0.0, 0.0, 0.0, 0.0, 0.0, 0.0, 0.0, 0.0, 0.0, 0.0, 0.0, 0.0, 0.0, 0.0, 0.0, 0.0, 0.0, 0.0, 0.0, 0.0, 0.0, 0.0, 0.0, 0.0, 0.0, 0.0, 0.0, 0.0, 0.0, 0.0, 0.0, 0.0, 0.0, 0.0, 0.0, 0.0, 0.0, 0.0, 0.0, 0.0, 0.0, 0.0, 0.0, 0.0, 0.0, 0.0, 0.0, 0.0, 0.0, 0.0, 0.0, 0.0, 0.0, 0.0, 0.0, 0.0, 0.0, 0.0, 0.0, 0.0, 0.0, 0.0, 0.0, 0.0, 0.0, 0.0, 0.0, 0.0, 0.0, 0.0, 0.0, 0.0, 0.0, 0.0, 0.0, 0.0, 0.0, 0.0, 0.0, 0.0, 0.0, 0.0, 0.0, 0.0, 0.0, 0.0, 0.0, 0.0, 0.0, 0.0, 0.0, 0.0, 0.0, 0.0, 0.0, 0.0, 0.0, 0.0, 0.0, 0.0, 0.0, 0.0, 0.0, 0.0, 0.0, 0.0, 0.0, 0.0, 0.0, 0.0, 0.0, 0.0, 0.0, 0.0, 0.0, 0.0, 0.0, 0.0, 0.0, 0.0, 0.0, 0.0, 0.0, 0.0, 0.0, 0.0, 0.0, 0.0, 0.0, 0.0, 0.0, 0.0, 0.0, 0.0, 0.0, 0.0, 0.0, 0.0, 0.0, 0.0, 0.0, 0.0, 0.0, 0.0, 0.0, 0.0, 0.0, 0.0, 0.0, 0.0, 0.0, 0.0, 0.0, 0.0, 0.0, 0.0, 0.0, 0.0, 0.0, 0.0, 0.0, 0.0, 0.0, 0.0, 0.0, 0.0, 0.0, 0.0, 0.0, 0.0, 0.0, 0.0, 0.0, 0.0, 0.0, 0.0, 0.0, 0.0, 0.0, 0.0, 0.0, 0.0, 0.0, 0.0, 0.0, 0.0, 0.0, 0.0, 0.0, 0.0, 0.0, 0.0, 0.0, 0.0, 0.0, 0.0, 0.0, 0.0, 0.0, 0.0, 0.0, 0.0, 0.0, 0.0, 0.0, 0.0, 0.0, 0.0, 0.0, 0.0, 0.0, 0.0, 0.0, 0.0, 0.0, 0.0, 0.0, 0.0, 0.0, 0.0, 0.0, 0.0, 0.0, 0.0, 0.0, 0.0, 0.0, 0.0, 0.0, 0.0, 0.0, 0.0, 0.0, 0.0, 0.0, 0.0, 0.0, 0.0, 0.0, 0.0, 0.0, 0.0, 0.0, 0.0, 0.0, 0.0, 0.0, 0.0, 0.0, 0.0, 0.0, 0.0, 0.0, 0.0, 0.0, 0.0, 0.0, 0.0, 0.0, 0.0, 0.0, 0.0, 0.0, 0.0, 0.0, 0.0, 0.0, 0.0, 0.0, 0.0, 0.0, 0.0, 0.0, 0.0, 0.0, 0.0, 0.0, 0.0, 0.0, 0.0, 0.0, 0.0, 0.0, 0.0, 0.0, 0.0, 0.0, 0.0, 0.0, 0.0, 0.0, 0.0, 0.0, 0.0, 0.0, 0.0, 0.0, 0.0, 0.0, 0.0, 0.0, 0.0, 0.0, 0.0, 0.0, 0.0, 0.0, 0.0, 0.0, 0.0, 0.0, 0.0, 0.0, 0.0, 0.0, 0.0, 0.0, 0.0, 0.0, 0.0, 0.0, 0.0, 0.0, 0.0, 0.0, 0.0, 0.0, 0.0, 0.0, 0.0, 0.0, 0.0, 0.0, 0.0, 0.0, 0.0, 0.0, 0.0, 0.0, 0.0, 0.0, 0.0, 0.0, 0.0, 0.0, 0.0, 0.0, 0.0, 0.0, 0.0, 0.0, 0.0, 0.0, 0.0, 0.0, 0.0, 0.0, 0.0, 0.0, 0.0, 0.0, 0.0, 0.0, 0.0, 0.0, 0.0, 0.0, 0.0, 0.0, 0.0, 0.0, 0.0, 0.0, 0.0, 0.0, 0.0, 0.0, 0.0, 0.0, 0.0, 0.0, 0.0, 0.0, 0.0, 0.0, 0.0, 0.0, 0.0, 0.0, 0.0, 0.0, 0.0, 0.0, 0.0, 0.0, 0.0, 0.0, 0.0, 0.0, 0.0, 0.0, 0.0, 0.0, 0.0, 0.0, 0.0, 0.0, 0.0, 0.0, 0.0, 0.0, 0.0, 0.0, 0.0, 0.0, 0.0, 0.0, 0.0, 0.0, 0.0, 0.0, 0.0, 0.0, 0.0, 0.0, 0.0, 0.0, 0.0, 0.0, 0.0, 0.0, 0.0, 0.0, 0.0, 0.0, 0.0, 0.0, 0.0, 0.0, 0.0, 0.0, 0.0, 0.0, 0.0, 0.0, 0.0, 0.0, 0.0, 0.0, 0.0, 0.0, 0.0, 0.0, 0.0, 0.0, 0.0, 0.0, 0.0, 0.0, 0.0, 0.0, 0.0, 0.0, 0.0, 0.0, 0.0, 0.0, 0.0, 0.0, 0.0, 0.0, 0.0, 0.0, 0.0, 0.0, 0.0, 0.0, 0.0, 0.0, 0.0, 0.0, 0.0, 0.0, 0.0, 0.0, 0.0, 0.0, 0.0, 0.0, 0.0, 0.0, 0.0, 0.0, 0.0, 0.0, 0.0, 0.0, 0.0, 0.0, 0.0, 0.0, 0.0, 0.0, 0.0, 0.0, 0.0, 0.0, 0.0, 0.0, 0.0, 0.0, 0.0, 0.0, 0.0, 0.0, 0.0, 0.0, 0.0, 0.0, 0.0, 0.0, 0.0, 0.0, 0.0, 0.0, 0.0, 0.0, 0.0, 0.0, 0.0, 0.0])
me_mesh_010.update()

# ---- objects
ob_fan_frame_003 = bpy.data.objects.new('fan_frame.003', me_mesh_010)

# ---- transforms, parenting, visibility, modifiers, constraints
ob_fan_frame_003.location = (-320.2, -79.3, 227.3)
ob_fan_frame_003.rotation_euler = (1.571, -0.0, 0.0)
ob_fan_frame_003.scale = (1.0, -1.0, 1.0)
_m = ob_fan_frame_003.modifiers.new('Auto Smooth', 'NODES')
_m.node_group = ng_auto_smooth
_gi = [s.identifier for s in ng_auto_smooth.interface.items_tree if s.item_type == 'SOCKET' and s.in_out == 'INPUT']
_m[_gi[1]] = 3.142  # Angle

# ---- collection membership
scene.collection.objects.link(ob_fan_frame_003)

# ---- scene / render settings (as saved in the file)
scene.frame_start = 1; scene.frame_end = 250; scene.frame_set(1)
scene.render.engine = 'BLENDER_EEVEE_NEXT'
scene.cycles.use_denoising = False
scene.cycles.samples = 128
scene.cycles.sampling_pattern = 'TABULATED_SOBOL'
scene.cycles.use_adaptive_sampling = False
scene.cycles.use_light_tree = False
scene.view_settings.view_transform = 'Filmic'
scene.unit_settings.scale_length = 0.001
bpy.context.view_layer.update()

# ---- added for rendering (the .blend has no active camera and no usable light): camera, sun
cam_auto = bpy.data.cameras.new('AutoCamera')
cam_auto.lens = 50.0
cam_auto.sensor_width = 36.0
cam_auto.clip_end = 2499.63
ob_auto_camera = bpy.data.objects.new('AutoCamera', cam_auto)
scene.collection.objects.link(ob_auto_camera)
ob_auto_camera.location = (141.074, -154.653, 182.069)
ob_auto_camera.rotation_euler = (1.09748, -7.21219e-08, 0.694738)
scene.camera = ob_auto_camera
light_auto_sun = bpy.data.lights.new('AutoSun', 'SUN')
light_auto_sun.energy = 3.0
light_auto_sun.angle = 0.0523599
ob_auto_sun = bpy.data.objects.new('AutoSun', light_auto_sun)
scene.collection.objects.link(ob_auto_sun)
ob_auto_sun.rotation_euler = (0.872665, 0.174533, 0.523599)
bpy.context.view_layer.update()
